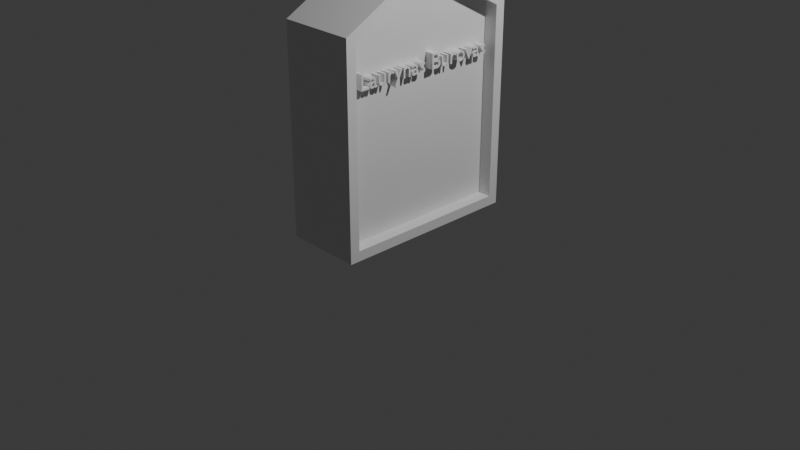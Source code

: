 # Source: Laurynas_Burovas_Kapas.blend  (saved by Blender 4.0.36; exported with 4.5.12 LTS)
import bpy
from mathutils import Matrix  # noqa: F401  (used for matrix-valued properties, if any)

bpy.ops.wm.read_factory_settings(use_empty=True)
scene = bpy.context.scene
scene.name = 'Scene'

# ---- collections
col_collection = bpy.data.collections.new('Collection'); scene.collection.children.link(col_collection)

# ---- materials (node trees are filled in below, after node groups)
mat_material = bpy.data.materials.new('Material')
mat_material.alpha_threshold = 0.0
mat_material.use_transparent_shadow = False
mat_material.roughness = 0.5
mat_material.line_color = (0.0, 0.0, 0.0, 1.0)

# ---- material node trees
mat_material.use_nodes = True; mat_material.node_tree.nodes.clear()
_N = mat_material.node_tree.nodes; _L = mat_material.node_tree.links
n0 = _N.new('ShaderNodeOutputMaterial'); n0.name = 'Material Output'; n0.location = (300, 300)
n1 = _N.new('ShaderNodeBsdfPrincipled'); n1.name = 'Principled BSDF'; n1.location = (10, 300)
n1.inputs[3].default_value = 1.45
_L.new(n1.outputs[0], n0.inputs[0])
n0.is_active_output = True

# ---- world
world_world = bpy.data.worlds.new('World'); scene.world = world_world
world_world.use_nodes = True; world_world.node_tree.nodes.clear()
_N = world_world.node_tree.nodes; _L = world_world.node_tree.links
n0 = _N.new('ShaderNodeOutputWorld'); n0.name = 'World Output'; n0.location = (300, 300)
n1 = _N.new('ShaderNodeBackground'); n1.name = 'Background'; n1.location = (10, 300)
n1.inputs[0].default_value = (0.05088, 0.05088, 0.05088, 1.0)
_L.new(n1.outputs[0], n0.inputs[0])
n0.is_active_output = True
world_world.color = (0.05088, 0.05088, 0.05088)
world_world.use_sun_shadow = False
world_world.sun_shadow_jitter_overblur = 0.0

# ---- cameras
cam_camera = bpy.data.cameras.new('Camera')
cam_camera.clip_end = 100.0
cam_camera.ortho_scale = 7.314

# ---- lights
light_light = bpy.data.lights.new('Light', 'POINT')
light_light.transmission_factor = 0.0
light_light.energy = 1000.0
light_light.shadow_soft_size = 0.1
light_light.shadow_maximum_resolution = 0.006
light_light.use_absolute_resolution = True

# ---- meshes
me_cube = bpy.data.meshes.new('Cube')
me_cube.from_pydata([(1.0, 0.8942, 1.0), (1.0, 0.8942, -0.8942), (1.0, -0.8942, 1.0), (1.0, -0.8942, -0.8942), (-1.0, 0.8929, 1.0), (-1.0, 0.8929, -0.8929), (-1.0, -0.8929, 1.0), (-1.0, -0.8929, -0.8929), (1.0, -0.8942, 1.12), (-1.0, -0.8929, 1.119), (1.0, 0.8942, 1.12), (-1.0, 0.8929, 1.119), (-1.0, 0.0, -0.8929), (1.0, 0.0, -0.8942), (1.0, 0.0, 1.608), (-1.0, 0.0, 1.607), (1.0, 1.0, 1.0), (1.0, 1.0, -1.0), (1.0, -1.0, 1.0), (1.0, -1.0, -1.0), (1.0, 0.0, -1.0), (1.0, 0.0, 1.729), (1.0, -1.0, 1.182), (1.0, 1.0, 1.182), (-1.0, 0.0, -1.0), (-1.0, -1.0, -1.0), (-1.0, -1.0, 1.0), (-1.0, 1.0, 1.0), (-1.0, 1.0, -1.0), (-1.0, 0.0, 1.729), (-1.0, 1.0, 1.182), (-1.0, -1.0, 1.182), (-0.6366, 0.0, -0.8929), (-0.6366, -0.8929, -0.8929), (-0.6366, -0.8929, 1.0), (-0.6366, 0.8929, 1.0), (-0.6366, 0.8929, -0.8929), (-0.6366, 0.0, 1.607), (-0.6366, 0.8929, 1.119), (-0.6366, -0.8929, 1.119), (0.6468, 0.8942, 1.0), (0.6468, 0.8942, -0.8942), (0.6468, -0.8942, 1.0), (0.6468, -0.8942, -0.8942), (0.6468, -1.738e-09, -0.8942), (0.6468, -1.738e-09, 1.608), (0.6468, -0.8942, 1.12), (0.6468, 0.8942, 1.12), (-0.5969, -1.956e-10, -0.8929), (-0.5969, -0.8929, -0.8929), (-0.5969, -0.8929, 1.0), (-0.5969, 0.8929, 1.0), (-0.5969, 0.8929, -0.8929), (-0.5969, -1.956e-10, 1.607), (-0.5969, 0.8929, 1.119), (-0.5969, -0.8929, 1.119), (0.5855, 0.8075, 0.7354), (0.5855, 0.7821, 0.7437), (0.5855, 0.7558, 0.7387), (0.5855, 0.7445, 0.7241), (0.5855, 0.7443, 0.7094), (0.5855, 0.7905, 0.6699), (0.5855, 0.7913, 0.6647), (0.5855, 0.7883, 0.6591), (0.5855, 0.7764, 0.6548), (0.5855, 0.7427, 0.6683), (0.5855, 0.7427, 0.6463), (0.5855, 0.7877, 0.6379), (0.5855, 0.8027, 0.6453), (0.5855, 0.8111, 0.6587), (0.5855, 0.8101, 0.6769), (0.5855, 0.7648, 0.7143), (0.5855, 0.7642, 0.7166), (0.5855, 0.7659, 0.7215), (0.5855, 0.7739, 0.7257), (0.5855, 0.8075, 0.7153), (0.5855, 0.7296, 0.6573), (0.5855, 0.7183, 0.6519), (0.5855, 0.716, 0.653), (0.5855, 0.7099, 0.7292), (0.5855, 0.6877, 0.743), (0.5855, 0.664, 0.7424), (0.5855, 0.6435, 0.7299), (0.5855, 0.6435, 0.7077), (0.5855, 0.6648, 0.7229), (0.5855, 0.6883, 0.7217), (0.5855, 0.6925, 0.717), (0.5855, 0.6946, 0.7011), (0.5855, 0.6641, 0.6899), (0.5855, 0.6446, 0.675), (0.5855, 0.6417, 0.6589), (0.5855, 0.6464, 0.647), (0.5855, 0.6596, 0.6379), (0.5855, 0.676, 0.6381), (0.5855, 0.6944, 0.6475), (0.5855, 0.6972, 0.6415), (0.5855, 0.7008, 0.6387), (0.5855, 0.7144, 0.6373), (0.5855, 0.7296, 0.645), (0.5855, 0.6946, 0.6599), (0.5855, 0.683, 0.6524), (0.5855, 0.6692, 0.6532), (0.5855, 0.665, 0.6568), (0.5855, 0.6624, 0.6687), (0.5855, 0.669, 0.6782), (0.5855, 0.6946, 0.6899), (0.5855, 0.5824, 0.637), (0.5855, 0.5893, 0.637), (0.5855, 0.6346, 0.7418), (0.5855, 0.6129, 0.7418), (0.5855, 0.5858, 0.6786), (0.5855, 0.5581, 0.7418), (0.5855, 0.5359, 0.7418), (0.5855, 0.4567, 0.7421), (0.5855, 0.4327, 0.7287), (0.5855, 0.419, 0.7056), (0.5855, 0.4189, 0.6764), (0.5855, 0.4241, 0.6633), (0.5855, 0.4324, 0.6524), (0.5855, 0.4636, 0.6374), (0.5855, 0.494, 0.6409), (0.5855, 0.5161, 0.6571), (0.5855, 0.5265, 0.6989), (0.5855, 0.5113, 0.7291), (0.5855, 0.4867, 0.7421), (0.5855, 0.4852, 0.723), (0.5855, 0.4992, 0.7126), (0.5855, 0.505, 0.7007), (0.5855, 0.5051, 0.6809), (0.5855, 0.4967, 0.6649), (0.5855, 0.4857, 0.6578), (0.5855, 0.4663, 0.6556), (0.5855, 0.4471, 0.6652), (0.5855, 0.4403, 0.6766), (0.5855, 0.4423, 0.7091), (0.5855, 0.4505, 0.7187), (0.5855, 0.4664, 0.7253), (0.5855, 0.334, 0.7418), (0.5855, 0.334, 0.639), (0.5855, 0.3543, 0.639), (0.5855, 0.3563, 0.7052), (0.5855, 0.364, 0.7179), (0.5855, 0.3759, 0.7241), (0.5855, 0.382, 0.7241), (0.5855, 0.3983, 0.7144), (0.5855, 0.4091, 0.732), (0.5855, 0.3927, 0.7426), (0.5855, 0.3797, 0.7432), (0.5855, 0.3543, 0.7182), (0.5855, 0.3543, 0.7418), (0.5855, 0.3037, 0.639), (0.5855, 0.3037, 0.7418), (0.5855, 0.2834, 0.7418), (0.5855, 0.2834, 0.6683), (0.5855, 0.2678, 0.6556), (0.5855, 0.2525, 0.6546), (0.5855, 0.245, 0.658), (0.5855, 0.2391, 0.6669), (0.5855, 0.2378, 0.7418), (0.5855, 0.2174, 0.7418), (0.5855, 0.22, 0.6605), (0.5855, 0.2307, 0.6444), (0.5855, 0.2581, 0.6374), (0.5855, 0.2834, 0.6521), (0.5855, 0.2834, 0.639), (0.5855, 0.09194, 0.639), (0.5855, 0.1704, 0.6428), (0.5855, 0.1908, 0.6568), (0.5855, 0.1979, 0.6709), (0.5855, 0.1946, 0.6997), (0.5855, 0.1817, 0.7136), (0.5855, 0.1616, 0.7215), (0.5855, 0.1721, 0.7276), (0.5855, 0.1774, 0.7324), (0.5855, 0.1847, 0.7477), (0.5855, 0.1775, 0.7787), (0.5855, 0.159, 0.7917), (0.5855, 0.09194, 0.7952), (0.5855, 0.1144, 0.775), (0.5855, 0.135, 0.775), (0.5855, 0.1512, 0.772), (0.5855, 0.1609, 0.7616), (0.5855, 0.162, 0.7493), (0.5855, 0.1566, 0.7368), (0.5855, 0.1511, 0.7326), (0.5855, 0.1144, 0.7283), (0.5855, 0.1144, 0.7082), (0.5855, 0.1644, 0.7034), (0.5855, 0.1751, 0.6906), (0.5855, 0.1753, 0.678), (0.5855, 0.1691, 0.6672), (0.5855, 0.1542, 0.6602), (0.5855, 0.1144, 0.6592), (0.5855, -0.002853, 0.7354), (0.5855, -0.02825, 0.7437), (0.5855, -0.05459, 0.7387), (0.5855, -0.06589, 0.7241), (0.5855, -0.06602, 0.7094), (0.5855, -0.01983, 0.6699), (0.5855, -0.01902, 0.6647), (0.5855, -0.02097, 0.6603), (0.5855, -0.03399, 0.6548), (0.5855, -0.06765, 0.6683), (0.5855, -0.06765, 0.6463), (0.5855, -0.02266, 0.6379), (0.5855, -0.00769, 0.6453), (0.5855, 0.0007967, 0.6587), (0.5855, -0.0002751, 0.6769), (0.5855, -0.04477, 0.713), (0.5855, -0.04598, 0.7155), (0.5855, -0.04602, 0.718), (0.5855, -0.04355, 0.7225), (0.5855, -0.03821, 0.7253), (0.5855, -0.002853, 0.7153), (0.5855, -0.0807, 0.6573), (0.5855, -0.09027, 0.652), (0.5855, -0.09314, 0.6521), (0.5855, -0.1004, 0.7292), (0.5855, -0.1227, 0.743), (0.5855, -0.1464, 0.7424), (0.5855, -0.1668, 0.7299), (0.5855, -0.1668, 0.7077), (0.5855, -0.1455, 0.7229), (0.5855, -0.124, 0.7228), (0.5855, -0.1204, 0.7204), (0.5855, -0.1169, 0.7148), (0.5855, -0.1157, 0.7011), (0.5855, -0.1607, 0.6812), (0.5855, -0.1657, 0.675), (0.5855, -0.1687, 0.6589), (0.5855, -0.1671, 0.6526), (0.5855, -0.154, 0.639), (0.5855, -0.139, 0.6372), (0.5855, -0.1154, 0.6457), (0.5855, -0.1131, 0.6415), (0.5855, -0.108, 0.6381), (0.5855, -0.09594, 0.6373), (0.5855, -0.0807, 0.645), (0.5855, -0.1157, 0.6599), (0.5855, -0.1336, 0.6514), (0.5855, -0.1376, 0.6519), (0.5855, -0.1453, 0.6568), (0.5855, -0.1478, 0.6618), (0.5855, -0.1479, 0.6687), (0.5855, -0.1413, 0.6782), (0.5855, -0.1157, 0.6899), (0.5855, -0.255, 0.7418), (0.5855, -0.2753, 0.7418), (0.5855, -0.2753, 0.639), (0.5855, -0.255, 0.639), (0.5855, -0.255, 0.7127), (0.5855, -0.2378, 0.7262), (0.5855, -0.2209, 0.7259), (0.5855, -0.2165, 0.7228), (0.5855, -0.2106, 0.7129), (0.5855, -0.2092, 0.639), (0.5855, -0.1888, 0.639), (0.5855, -0.1915, 0.7208), (0.5855, -0.2024, 0.7369), (0.5855, -0.2267, 0.7438), (0.5855, -0.255, 0.7283), (0.5855, -0.2893, 0.7418), (0.5855, -0.3122, 0.7418), (0.5855, -0.3388, 0.6839), (0.5855, -0.3665, 0.7418), (0.5855, -0.3896, 0.7418), (0.5855, -0.3498, 0.661), (0.5855, -0.3848, 0.5864), (0.5855, -0.3621, 0.5864), (0.5855, -0.4645, 0.7418), (0.5855, -0.4645, 0.639), (0.5855, -0.4441, 0.639), (0.5855, -0.4422, 0.7052), (0.5855, -0.4289, 0.722), (0.5855, -0.4179, 0.7243), (0.5855, -0.4001, 0.7144), (0.5855, -0.3894, 0.732), (0.5855, -0.4139, 0.7439), (0.5855, -0.4236, 0.7413), (0.5855, -0.4436, 0.7182), (0.5855, -0.4441, 0.7418), (0.5855, -0.4947, 0.639), (0.5855, -0.4947, 0.7418), (0.5855, -0.5151, 0.7418), (0.5855, -0.5151, 0.6683), (0.5855, -0.5306, 0.6556), (0.5855, -0.546, 0.6546), (0.5855, -0.5534, 0.658), (0.5855, -0.5593, 0.6669), (0.5855, -0.5606, 0.7418), (0.5855, -0.581, 0.7418), (0.5855, -0.5784, 0.6605), (0.5855, -0.5677, 0.6444), (0.5855, -0.5404, 0.6374), (0.5855, -0.5151, 0.6521), (0.5855, -0.5151, 0.639), (0.5855, -0.5984, 0.6573), (0.5855, -0.6098, 0.6519), (0.5855, -0.6128, 0.6546), (0.5855, -0.6181, 0.7292), (0.5855, -0.6404, 0.743), (0.5855, -0.6641, 0.7424), (0.5855, -0.6845, 0.7299), (0.5855, -0.6845, 0.7077), (0.5855, -0.6632, 0.7229), (0.5855, -0.6417, 0.7228), (0.5855, -0.6381, 0.7204), (0.5855, -0.6346, 0.7148), (0.5855, -0.6335, 0.7011), (0.5855, -0.6752, 0.6838), (0.5855, -0.6851, 0.6712), (0.5855, -0.6858, 0.6557), (0.5855, -0.6796, 0.6446), (0.5855, -0.6685, 0.6379), (0.5855, -0.652, 0.6381), (0.5855, -0.6337, 0.6475), (0.5855, -0.6298, 0.6404), (0.5855, -0.6241, 0.6376), (0.5855, -0.6136, 0.6373), (0.5855, -0.5984, 0.645), (0.5855, -0.6335, 0.6599), (0.5855, -0.6451, 0.6524), (0.5855, -0.6553, 0.6519), (0.5855, -0.6604, 0.6542), (0.5855, -0.664, 0.6583), (0.5855, -0.666, 0.6658), (0.5855, -0.6648, 0.6714), (0.5855, -0.6496, 0.6837), (0.5855, -0.6335, 0.6899), (0.5855, -0.7653, 0.7952), (0.5855, -0.7878, 0.7952), (0.5855, -0.7878, 0.639), (0.5855, -0.6948, 0.639), (0.5855, -0.6948, 0.6592), (0.5855, -0.7653, 0.6592), (0.6468, 0.7296, 0.645), (0.6468, 0.7296, 0.6477), (0.6468, 0.7427, 0.6463), (0.6468, 0.7427, 0.6683), (0.6468, 0.7642, 0.7166), (0.6468, 0.7739, 0.7257), (0.6468, 0.7648, 0.7143), (0.6468, 0.7659, 0.7215), (0.6468, 0.7764, 0.6548), (0.6468, 0.7913, 0.6647), (0.6468, 0.7877, 0.6379), (0.6468, 0.7883, 0.6591), (0.6468, 0.7905, 0.6699), (0.6468, 0.8111, 0.6587), (0.6468, 0.8101, 0.6769), (0.6468, 0.8027, 0.6453), (0.6468, 0.8075, 0.7153), (0.6468, 0.8075, 0.7354), (0.6468, 0.7821, 0.7437), (0.6468, -0.7878, 0.639), (0.6468, -0.7653, 0.6592), (0.6468, 0.0007967, 0.6587), (0.6468, 0.09194, 0.639), (0.6468, 0.1144, 0.7082), (0.6468, 0.1144, 0.7283), (0.6468, 0.1144, 0.6592), (0.6468, 0.09194, 0.7952), (0.6468, 0.135, 0.775), (0.6468, 0.1566, 0.7368), (0.6468, 0.1511, 0.7326), (0.6468, 0.1512, 0.772), (0.6468, 0.159, 0.7917), (0.6468, 0.1144, 0.775), (0.6468, 0.1704, 0.6428), (0.6468, 0.1691, 0.6672), (0.6468, 0.1817, 0.7136), (0.6468, 0.1774, 0.7324), (0.6468, 0.1979, 0.6709), (0.6468, 0.1753, 0.678), (0.6468, 0.1946, 0.6997), (0.6468, 0.1751, 0.6906), (0.6468, 0.1908, 0.6568), (0.6468, 0.1644, 0.7034), (0.6468, 0.1616, 0.7215), (0.6468, 0.1721, 0.7276), (0.6468, 0.1847, 0.7477), (0.6468, 0.162, 0.7493), (0.6468, 0.1609, 0.7616), (0.6468, 0.1775, 0.7787), (0.6468, 0.1542, 0.6602), (0.6468, 0.2174, 0.7418), (0.6468, 0.245, 0.658), (0.6468, 0.2581, 0.6374), (0.6468, 0.2525, 0.6546), (0.6468, 0.2307, 0.6444), (0.6468, 0.2391, 0.6669), (0.6468, 0.22, 0.6605), (0.6468, 0.2378, 0.7418), (0.6468, 0.2678, 0.6556), (0.6468, 0.2834, 0.639), (0.6468, 0.2834, 0.6521), (0.6468, 0.2834, 0.6683), (0.6468, 0.2834, 0.7418), (0.6468, 0.3037, 0.639), (0.6468, 0.334, 0.639), (0.6468, 0.3037, 0.7418), (0.6468, 0.3543, 0.7182), (0.6468, 0.334, 0.7418), (0.6468, 0.3759, 0.7241), (0.6468, 0.364, 0.7179), (0.6468, 0.3543, 0.639), (0.6468, 0.3563, 0.7052), (0.6468, 0.3543, 0.7418), (0.6468, 0.382, 0.7241), (0.6468, 0.3983, 0.7144), (0.6468, 0.4007, 0.7182), (0.6468, 0.3927, 0.7426), (0.6468, 0.3797, 0.7432), (0.6468, 0.4189, 0.6764), (0.6468, 0.419, 0.7056), (0.6468, 0.4091, 0.732), (0.6468, 0.4241, 0.6633), (0.6468, 0.4471, 0.6652), (0.6468, 0.4505, 0.7187), (0.6468, 0.4324, 0.6524), (0.6468, 0.4403, 0.6766), (0.6468, 0.4423, 0.7091), (0.6468, 0.4327, 0.7287), (0.6468, 0.4663, 0.6556), (0.6468, 0.4636, 0.6374), (0.6468, 0.4852, 0.723), (0.6468, 0.4664, 0.7253), (0.6468, 0.4967, 0.6649), (0.6468, 0.4857, 0.6578), (0.6468, 0.494, 0.6409), (0.6468, 0.4867, 0.7421), (0.6468, 0.4567, 0.7421), (0.6468, 0.5051, 0.6809), (0.6468, 0.505, 0.7007), (0.6468, 0.5581, 0.7418), (0.6468, 0.5461, 0.7189), (0.6468, 0.5359, 0.7418), (0.6468, 0.5232, 0.7055), (0.6468, 0.5265, 0.6989), (0.6468, 0.5113, 0.7291), (0.6468, 0.5893, 0.637), (0.6468, 0.5824, 0.637), (0.6468, 0.5858, 0.6786), (0.6468, 0.6346, 0.7418), (0.6468, 0.6417, 0.6589), (0.6468, 0.6129, 0.7418), (0.6468, 0.5161, 0.6571), (0.6468, 0.4992, 0.7126), (0.6468, 0.6624, 0.6687), (0.6468, 0.6596, 0.6379), (0.6468, 0.665, 0.6568), (0.6468, 0.6464, 0.647), (0.6468, 0.6446, 0.675), (0.6468, 0.6641, 0.6899), (0.6468, 0.6648, 0.7229), (0.6468, 0.664, 0.7424), (0.6468, 0.676, 0.6381), (0.6468, 0.6692, 0.6532), (0.6468, 0.669, 0.6782), (0.6468, 0.6877, 0.743), (0.6468, 0.6883, 0.7217), (0.6468, 0.683, 0.6524), (0.6468, 0.7008, 0.6387), (0.6468, 0.6972, 0.6415), (0.6468, 0.6946, 0.6599), (0.6468, 0.6946, 0.6899), (0.6468, 0.6946, 0.7011), (0.6468, 0.7099, 0.7292), (0.6468, 0.7183, 0.6519), (0.6468, 0.716, 0.653), (0.6468, 0.7296, 0.6573), (0.6468, 0.7445, 0.7241), (0.6468, 0.7443, 0.7094), (0.6468, 0.7558, 0.7387), (0.6468, 0.7144, 0.6373), (0.6468, 0.6944, 0.6475), (0.6468, 0.6925, 0.717), (0.6468, 0.6435, 0.7077), (0.6468, 0.6435, 0.7299), (0.6468, -0.7878, 0.7952), (0.6468, -0.7653, 0.7952), (0.6468, -0.6948, 0.6592), (0.6468, -0.6858, 0.6557), (0.6468, -0.6851, 0.6712), (0.6468, -0.6845, 0.7077), (0.6468, -0.6948, 0.639), (0.6468, -0.666, 0.6658), (0.6468, -0.6648, 0.6714), (0.6468, -0.6796, 0.6446), (0.6468, -0.664, 0.6583), (0.6468, -0.6752, 0.6838), (0.6468, -0.6845, 0.7299), (0.6468, -0.6632, 0.7229), (0.6468, -0.6641, 0.7424), (0.6468, -0.6685, 0.6379), (0.6468, -0.6604, 0.6542), (0.6468, -0.6553, 0.6519), (0.6468, -0.652, 0.6381), (0.6468, -0.6381, 0.7204), (0.6468, -0.6417, 0.7228), (0.6468, -0.6404, 0.743), (0.6468, -0.6451, 0.6524), (0.6468, -0.6496, 0.6837), (0.6468, -0.6337, 0.6475), (0.6468, -0.6335, 0.6599), (0.6468, -0.6241, 0.6376), (0.6468, -0.6128, 0.6546), (0.6468, -0.6298, 0.6404), (0.6468, -0.6335, 0.6899), (0.6468, -0.6335, 0.7011), (0.6468, -0.6181, 0.7292), (0.6468, -0.6346, 0.7148), (0.6468, -0.6098, 0.6519), (0.6468, -0.5984, 0.645), (0.6468, -0.5984, 0.6573), (0.6468, -0.5677, 0.6444), (0.6468, -0.5593, 0.6669), (0.6468, -0.5784, 0.6605), (0.6468, -0.5606, 0.7418), (0.6468, -0.581, 0.7418), (0.6468, -0.5306, 0.6556), (0.6468, -0.5151, 0.639), (0.6468, -0.5404, 0.6374), (0.6468, -0.546, 0.6546), (0.6468, -0.4947, 0.639), (0.6468, -0.5151, 0.6521), (0.6468, -0.5151, 0.6683), (0.6468, -0.5151, 0.7418), (0.6468, -0.5534, 0.658), (0.6468, -0.4645, 0.7418), (0.6468, -0.4947, 0.7418), (0.6468, -0.4441, 0.7418), (0.6468, -0.4422, 0.7052), (0.6468, -0.4436, 0.7182), (0.6468, -0.4289, 0.722), (0.6468, -0.4179, 0.7243), (0.6468, -0.4236, 0.7413), (0.6468, -0.4441, 0.639), (0.6468, -0.4645, 0.639), (0.6468, -0.3947, 0.7346), (0.6468, -0.3894, 0.732), (0.6468, -0.3896, 0.7418), (0.6468, -0.4001, 0.7144), (0.6468, -0.4139, 0.7439), (0.6468, -0.3665, 0.7418), (0.6468, -0.3498, 0.661), (0.6468, -0.3621, 0.5864), (0.6468, -0.3848, 0.5864), (0.6468, -0.6136, 0.6373), (0.6468, -0.3122, 0.7418), (0.6468, -0.2753, 0.7418), (0.6468, -0.2893, 0.7418), (0.6468, -0.255, 0.639), (0.6468, -0.255, 0.7283), (0.6468, -0.255, 0.7127), (0.6468, -0.255, 0.7418), (0.6468, -0.2753, 0.639), (0.6468, -0.2378, 0.7262), (0.6468, -0.2165, 0.7228), (0.6468, -0.2106, 0.7129), (0.6468, -0.2209, 0.7259), (0.6468, -0.2267, 0.7438), (0.6468, -0.1888, 0.639), (0.6468, -0.1894, 0.6569), (0.6468, -0.2092, 0.639), (0.6468, -0.1915, 0.7208), (0.6468, -0.2024, 0.7369), (0.6468, -0.1671, 0.6526), (0.6468, -0.1478, 0.6618), (0.6468, -0.1687, 0.6589), (0.6468, -0.1479, 0.6687), (0.6468, -0.1657, 0.675), (0.6468, -0.1668, 0.7077), (0.6468, -0.1607, 0.6812), (0.6468, -0.1453, 0.6568), (0.6468, -0.1464, 0.7424), (0.6468, -0.1455, 0.7229), (0.6468, -0.1376, 0.6519), (0.6468, -0.124, 0.7228), (0.6468, -0.1336, 0.6514), (0.6468, -0.139, 0.6372), (0.6468, -0.1413, 0.6782), (0.6468, -0.154, 0.639), (0.6468, -0.1668, 0.7299), (0.6468, -0.1157, 0.6599), (0.6468, -0.1169, 0.7148), (0.6468, -0.108, 0.6381), (0.6468, -0.1131, 0.6415), (0.6468, -0.1154, 0.6457), (0.6468, -0.1157, 0.7011), (0.6468, -0.1004, 0.7292), (0.6468, -0.1204, 0.7204), (0.6468, -0.09314, 0.6521), (0.6468, -0.09594, 0.6373), (0.6468, -0.0807, 0.645), (0.6468, -0.0807, 0.6477), (0.6468, -0.09027, 0.652), (0.6468, -0.0807, 0.6573), (0.6468, -0.06765, 0.6463), (0.6468, -0.06765, 0.6683), (0.6468, -0.06602, 0.7094), (0.6468, -0.1157, 0.6899), (0.6468, -0.06589, 0.7241), (0.6468, -0.04477, 0.713), (0.6468, -0.04598, 0.7155), (0.6468, -0.04602, 0.718), (0.6468, -0.03399, 0.6548), (0.6468, -0.03821, 0.7253), (0.6468, -0.02825, 0.7437), (0.6468, -0.04355, 0.7225), (0.6468, -0.05459, 0.7387), (0.6468, -0.00769, 0.6453), (0.6468, -0.02097, 0.6603), (0.6468, -0.01902, 0.6647), (0.6468, -0.002853, 0.7153), (0.6468, -0.0002751, 0.6769), (0.6468, -0.002853, 0.7354), (0.6468, -0.01983, 0.6699), (0.6468, -0.02266, 0.6379), (0.6468, -0.1227, 0.743), (0.6468, -0.3388, 0.6839)], [], [(2, 3, 43, 42), (19, 18, 26, 25), (24, 20, 19, 25), (28, 27, 16, 17), (21, 29, 31, 22), (16, 27, 30, 23), (26, 18, 22, 31), (9, 15, 37, 39), (23, 30, 29, 21), (28, 17, 20, 24), (0, 1, 17, 16), (3, 2, 18, 19), (1, 13, 20, 17), (8, 14, 21, 22), (10, 0, 16, 23), (2, 8, 22, 18), (13, 3, 19, 20), (14, 10, 23, 21), (7, 12, 24, 25), (6, 7, 25, 26), (5, 4, 27, 28), (11, 15, 29, 30), (4, 11, 30, 27), (9, 6, 26, 31), (12, 5, 28, 24), (15, 9, 31, 29), (35, 36, 52, 51), (6, 9, 39, 34), (15, 11, 38, 37), (7, 6, 34, 33), (5, 12, 32, 36), (11, 4, 35, 38), (4, 5, 36, 35), (12, 7, 33, 32), (342, 339, 341, 349, 348, 350, 345, 337, 336, 335, 474, 462, 463, 475, 456, 449, 451, 444, 452, 453, 466, 476, 460, 454, 477, 478, 443, 440, 441, 435, 437, 438, 446, 429, 424, 419, 416, 413, 414, 410, 409, 408, 403, 404, 406, 405, 399, 398, 394, 395, 387, 389, 391, 372, 376, 368, 357, 356, 611, 618, 598, 595, 594, 593, 586, 587, 588, 580, 582, 567, 569, 563, 562, 564, 559, 558, 560, 557, 554, 552, 556, 550, 551, 546, 547, 545, 541, 539, 540, 542, 535, 534, 532, 537, 538, 524, 521, 525, 522, 515, 517, 514, 513, 548, 505, 507, 503, 497, 494, 488, 482, 481, 485, 354, 479, 42, 43, 44, 41, 40, 352, 351, 340), (364, 363, 381, 382, 365, 362, 367, 359), (375, 377, 358, 360, 384, 369, 373), (418, 421, 420, 417, 423, 428, 427, 432, 433, 447, 425, 426), (457, 461, 464, 465, 458, 448, 450), (487, 486, 489, 495, 496, 501, 504, 508, 502), (570, 568, 574, 577, 579, 584, 601, 581), (604, 603, 615, 356, 357, 361, 366, 383, 380, 371, 379, 378, 370, 374, 372, 391, 385, 392, 390, 386, 388, 393, 396, 397, 400, 398, 399, 402, 407, 401, 412, 411, 415, 410, 414, 422, 431, 430, 439, 437, 435, 436, 434, 442, 445, 443, 478, 455, 459, 467, 469, 468, 470, 336, 337, 338, 343, 346, 344, 347, 472, 471, 473, 353, 352, 40, 47, 45, 46, 42, 479, 480, 355, 481, 482, 483, 490, 509, 511, 498, 499, 492, 484, 491, 493, 500, 510, 506, 512, 514, 517, 519, 518, 516, 528, 523, 520, 526, 527, 530, 524, 538, 529, 531, 533, 536, 543, 539, 541, 544, 620, 549, 551, 550, 555, 553, 561, 566, 565, 563, 569, 571, 573, 589, 585, 591, 578, 576, 572, 583, 575, 619, 590, 592, 596, 597, 595, 598, 599, 606, 612, 613, 617, 600, 602, 610, 608, 616, 614, 607, 609, 605), (3, 13, 44, 43), (0, 10, 47, 40), (13, 1, 41, 44), (1, 0, 40, 41), (10, 14, 45, 47), (8, 2, 42, 46), (14, 8, 46, 45), (53, 54, 51, 52, 48, 49, 50, 55), (32, 33, 49, 48), (39, 37, 53, 55), (34, 39, 55, 50), (37, 38, 54, 53), (33, 34, 50, 49), (36, 32, 48, 52), (38, 35, 51, 54), (56, 57, 58, 59, 60, 61, 62, 63, 64, 65, 66, 67, 68, 69, 70, 71, 72, 73, 74, 75), (132, 133, 116, 117), (88, 89, 90, 102, 103, 104, 105), (107, 108, 109, 110, 111, 112, 106), (117, 118, 119, 120, 121, 122, 123, 124, 113, 114, 115, 116, 133, 134, 135, 136, 125, 126, 127, 128, 129, 130, 131, 132), (194, 195, 196, 197, 198, 199, 200, 201, 202, 203, 204, 205, 206, 207, 208, 209, 210, 211, 212, 213, 193), (151, 152, 153, 154, 155, 156, 157, 158, 159, 160, 161, 162, 163, 164, 150), (167, 168, 169, 170, 171, 172, 186, 187, 188, 189, 190, 191), (334, 329, 330, 331, 332, 333), (269, 270, 271, 272, 273, 274, 275, 276, 277, 278, 279, 280), (185, 178, 179, 175, 176, 177, 165, 166, 167, 191, 192, 186, 172, 173, 184), (261, 262, 263, 264, 265, 266, 267, 268), (137, 138, 139, 140, 141, 142, 143, 144, 145, 146, 147, 148, 149), (281, 282, 283, 284, 285, 286, 287, 288, 289, 290, 291, 292, 293, 294, 295), (247, 248, 249, 250, 251, 252, 253, 254, 255, 256, 257, 258, 259, 260, 246), (230, 240, 241, 242, 229), (309, 310, 311, 323, 324, 325, 326, 327), (174, 175, 179, 180, 181, 182, 183, 184, 173), (90, 91, 92, 93, 94, 95, 96, 97, 98, 76, 77, 78, 79, 80, 81, 82, 83, 84, 85, 86, 87, 88, 105, 99, 100, 101, 102), (231, 232, 233, 234, 235, 236, 237, 214, 215, 216, 217, 218, 219, 220, 221, 222, 223, 224, 225, 226, 227, 228, 229, 242, 243, 244, 245, 238, 239, 240, 230), (311, 312, 313, 314, 315, 316, 317, 318, 319, 296, 297, 298, 299, 300, 301, 302, 303, 304, 305, 306, 307, 308, 309, 327, 328, 320, 321, 322, 323), (352, 56, 75, 351), (434, 111, 110, 442), (407, 149, 148, 401), (394, 164, 163, 395), (598, 203, 202, 599), (550, 247, 246, 555), (555, 246, 260, 553), (530, 282, 281, 524), (524, 281, 295, 521), (514, 296, 319, 513), (485, 332, 331, 354), (436, 112, 111, 434), (426, 136, 135, 418), (447, 126, 125, 425), (446, 121, 120, 429), (424, 119, 118, 419), (390, 157, 156, 386), (364, 184, 183, 363), (358, 186, 192, 360), (376, 167, 166, 368), (602, 196, 195, 610), (556, 248, 247, 550), (563, 565, 257, 256, 562), (549, 262, 261, 551), (551, 261, 268, 546), (538, 270, 269, 529), (529, 269, 280, 531), (527, 283, 282, 530), (484, 303, 302, 491), (504, 320, 328, 508), (482, 311, 310, 483), (494, 313, 312, 488), (481, 333, 332, 485), (348, 69, 68, 350), (345, 67, 66, 337), (467, 79, 78, 469), (452, 89, 88, 453), (451, 91, 90, 444), (421, 134, 133, 420), (416, 117, 116, 413), (400, 151, 150, 398), (391, 160, 159, 385), (398, 150, 164, 394), (357, 165, 177, 361), (365, 180, 179, 362), (374, 169, 168, 372), (360, 192, 191, 384), (611, 205, 204, 618), (595, 597, 214, 237, 594), (582, 231, 230, 567), (560, 252, 251, 557), (552, 249, 248, 556), (620, 263, 262, 549), (537, 271, 270, 538), (526, 284, 283, 527), (487, 326, 325, 486), (334, 333, 481, 355), (458, 104, 103, 448), (420, 133, 132, 417), (423, 131, 130, 428), (399, 138, 137, 402), (402, 137, 149, 407), (397, 152, 151, 400), (381, 182, 181, 382), (369, 190, 189, 373), (572, 221, 220, 583), (576, 222, 221, 572), (578, 223, 222, 576), (584, 238, 245, 601), (561, 259, 258, 566), (557, 251, 250, 554), (554, 250, 249, 552), (544, 264, 263, 620), (518, 289, 288, 516), (528, 287, 286, 523), (522, 293, 292, 515), (337, 66, 65, 338), (453, 88, 87, 466), (474, 97, 96, 462), (441, 106, 112, 436, 435), (440, 107, 106, 441), (431, 113, 124, 430), (437, 439, 123, 122, 438), (414, 115, 114, 422), (433, 127, 126, 447), (427, 129, 128, 432), (419, 118, 117, 416), (404, 141, 140, 406), (405, 139, 138, 399), (396, 153, 152, 397), (393, 154, 153, 396), (361, 177, 176, 366), (383, 175, 174, 380), (372, 168, 167, 376), (610, 195, 194, 608), (616, 193, 213, 614), (600, 197, 196, 602), (619, 218, 217, 590), (589, 226, 225, 585), (567, 230, 229, 569), (594, 237, 236, 593), (558, 253, 252, 560), (564, 255, 254, 559), (541, 265, 264, 544), (536, 278, 277, 543), (540, 276, 275, 542), (533, 279, 278, 536), (534, 273, 272, 532), (519, 290, 289, 518), (515, 292, 291, 517), (510, 299, 298, 506), (508, 328, 327, 502), (471, 59, 58, 473), (465, 105, 104, 458), (456, 93, 92, 449), (443, 108, 107, 440), (425, 125, 136, 426), (418, 135, 134, 421), (429, 120, 119, 424), (409, 144, 143, 408), (392, 158, 157, 390), (386, 156, 155, 388), (387, 162, 161, 389), (380, 174, 173, 371), (368, 166, 165, 357), (608, 194, 193, 616), (566, 258, 257, 565), (562, 256, 255, 564), (545, 266, 265, 541), (525, 294, 293, 522), (483, 310, 309, 490), (488, 312, 311, 482), (341, 71, 70, 349), (350, 68, 67, 345), (455, 81, 80, 459), (478, 82, 81, 455), (444, 90, 89, 452), (470, 76, 98, 335, 336), (461, 100, 99, 464), (445, 109, 108, 443), (411, 146, 145, 415), (410, 415, 145, 144, 409), (385, 159, 158, 392), (389, 161, 160, 391), (362, 179, 178, 367), (367, 178, 185, 359), (370, 170, 169, 374), (377, 187, 186, 358), (617, 198, 197, 600), (356, 206, 205, 611), (618, 204, 203, 598), (590, 217, 216, 592), (601, 245, 244, 581), (571, 228, 227, 573), (579, 239, 238, 584), (547, 267, 266, 545), (532, 272, 271, 537), (521, 295, 294, 525), (548, 318, 317, 505), (479, 330, 329, 480), (480, 329, 334, 355), (353, 57, 56, 352), (58, 57, 353, 473), (351, 75, 74, 340), (472, 60, 59, 471), (347, 61, 60, 472), (349, 70, 69, 348), (338, 65, 64, 343), (459, 80, 79, 467), (477, 83, 82, 478), (454, 84, 83, 477), (466, 87, 86, 476), (464, 99, 105, 465), (475, 94, 93, 456), (449, 92, 91, 451), (335, 98, 97, 474), (442, 110, 109, 445), (430, 124, 123, 439), (422, 114, 113, 431), (438, 122, 121, 446), (413, 116, 115, 414), (432, 128, 127, 433), (417, 132, 131, 423), (428, 130, 129, 427), (412, 147, 146, 411), (403, 142, 141, 404), (406, 140, 139, 405), (395, 163, 162, 387), (366, 176, 175, 383), (382, 181, 180, 365), (363, 183, 182, 381), (371, 173, 172, 379), (359, 185, 184, 364), (378, 171, 170, 370), (375, 188, 187, 377), (373, 189, 188, 375), (384, 191, 190, 369), (614, 213, 212, 607), (603, 208, 207, 615), (599, 202, 201, 606), (615, 207, 206, 356), (575, 219, 218, 619), (583, 220, 219, 575), (573, 227, 226, 589), (581, 244, 243, 570), (569, 229, 228, 571), (580, 232, 231, 582), (593, 236, 235, 586), (559, 254, 253, 558), (546, 268, 267, 547), (543, 277, 276, 540, 539), (517, 291, 290, 519), (516, 288, 287, 528), (520, 285, 284, 526), (493, 301, 300, 500), (500, 300, 299, 510), (491, 302, 301, 493), (492, 304, 303, 484), (499, 305, 304, 492), (509, 308, 307, 511), (490, 309, 308, 509), (502, 327, 326, 487), (501, 321, 320, 504), (503, 315, 314, 497), (497, 314, 313, 494), (513, 319, 318, 548), (354, 331, 330, 479), (450, 102, 101, 457), (577, 240, 239, 579), (495, 323, 322, 496), (506, 298, 297, 512), (605, 210, 209, 604), (570, 243, 242, 568), (596, 215, 214, 597), (588, 233, 232, 580), (512, 297, 296, 514), (476, 86, 85, 460), (408, 143, 142, 403), (612, 200, 199, 613), (339, 72, 71, 341), (344, 62, 61, 347), (462, 96, 95, 463), (542, 275, 274, 535), (498, 306, 305, 499), (489, 324, 323, 495), (507, 316, 315, 503), (343, 64, 63, 346), (609, 211, 210, 605), (574, 241, 240, 577), (592, 216, 215, 596), (587, 234, 233, 588), (511, 307, 306, 498), (340, 74, 73, 342), (342, 73, 72, 339), (388, 155, 154, 393), (379, 172, 171, 378), (591, 224, 223, 578), (486, 325, 324, 489), (505, 317, 316, 507), (457, 101, 100, 461), (463, 95, 94, 475), (401, 148, 147, 412), (586, 235, 234, 587), (553, 260, 259, 561), (531, 280, 279, 533), (523, 286, 285, 520), (496, 322, 321, 501), (346, 63, 62, 344), (460, 85, 84, 454), (448, 103, 102, 450), (469, 78, 77, 468), (468, 77, 76, 470), (607, 212, 211, 609), (604, 209, 208, 603), (613, 199, 198, 617), (606, 201, 200, 612), (585, 225, 224, 591), (568, 242, 241, 574), (535, 274, 273, 534)])
_uv = me_cube.uv_layers.new(name='UVMap')
_uv.uv.foreach_set('vector', [0.9274, 0.01651, 0.9274, 0.2781, 0.8786, 0.2781, 0.8786, 0.01651, 0.4942, 0.6788, 0.4942, 0.4025, 0.7708, 0.4025, 0.7708, 0.6788, 0.6325, 0.9553, 0.6325, 0.6788, 0.7708, 0.6788, 0.7708, 0.9553, 0.5531, 0.3014, 0.5531, 0.02517, 0.8297, 0.02517, 0.8297, 0.3014, 0.1334, 1.0, 0.1334, 0.7234, 0.2761, 0.7234, 0.2761, 1.0, 0.8297, 0.02517, 0.5531, 0.02517, 0.5531, 0.0, 0.8297, 0.0, 0.7708, 0.4025, 0.4942, 0.4025, 0.4942, 0.3774, 0.7708, 0.3774, 0.7708, 0.9257, 0.7708, 0.801, 0.821, 0.801, 0.821, 0.9257, 1.074e-08, 1.0, -1.348e-09, 0.7234, 0.1334, 0.7234, 0.1334, 1.0, 0.4942, 0.9553, 0.4942, 0.6788, 0.6325, 0.6788, 0.6325, 0.9553, 0.01463, 0.1008, 0.01463, 0.3627, 0.0, 0.3774, 0.0, 0.1008, 0.2619, 0.3627, 0.2619, 0.1008, 0.2766, 0.1008, 0.2766, 0.3774, 0.01463, 0.3627, 0.1383, 0.3627, 0.1383, 0.3774, 0.0, 0.3774, 0.2619, 0.08427, 0.1383, 0.01667, 0.1383, 0.0, 0.2766, 0.07559, 0.01463, 0.08427, 0.01463, 0.1008, 0.0, 0.1008, 0.0, 0.07559, 0.2619, 0.1008, 0.2619, 0.08427, 0.2766, 0.07559, 0.2766, 0.1008, 0.1383, 0.3627, 0.2619, 0.3627, 0.2766, 0.3774, 0.1383, 0.3774, 0.1383, 0.01667, 0.01463, 0.08427, 0.0, 0.07559, 0.1383, 0.0, 0.2914, 0.3626, 0.4149, 0.3626, 0.4149, 0.3774, 0.2766, 0.3774, 0.2914, 0.1008, 0.2914, 0.3626, 0.2766, 0.3774, 0.2766, 0.1008, 0.5383, 0.3626, 0.5383, 0.1008, 0.5531, 0.1008, 0.5531, 0.3774, 0.5383, 0.08438, 0.4149, 0.01688, 0.4149, 0.0, 0.5531, 0.07559, 0.5383, 0.1008, 0.5383, 0.08438, 0.5531, 0.07559, 0.5531, 0.1008, 0.2914, 0.08438, 0.2914, 0.1008, 0.2766, 0.1008, 0.2766, 0.07559, 0.4149, 0.3626, 0.5383, 0.3626, 0.5531, 0.3774, 0.4149, 0.3774, 0.4149, 0.01688, 0.2914, 0.08438, 0.2766, 0.07559, 0.4149, 0.0, 0.7763, 0.3938, 0.7763, 0.6552, 0.7708, 0.6552, 0.7708, 0.3938, 0.8266, 0.3938, 0.8266, 0.3774, 0.8768, 0.3774, 0.8768, 0.3938, 0.7708, 0.801, 0.7708, 0.6788, 0.821, 0.6788, 0.821, 0.801, 0.8266, 0.6552, 0.8266, 0.3938, 0.8768, 0.3938, 0.8768, 0.6552, 0.938, 0.3774, 0.938, 0.5006, 0.8878, 0.5006, 0.8878, 0.3774, 0.8266, 0.3774, 0.8266, 0.3938, 0.7763, 0.3938, 0.7763, 0.3774, 0.8266, 0.3938, 0.8266, 0.6552, 0.7763, 0.6552, 0.7763, 0.3938, 0.938, 0.5006, 0.938, 0.6238, 0.8878, 0.6238, 0.8878, 0.5006, 0.01774, 0.5, 0.01798, 0.5007, 0.01789, 0.501, 0.01163, 0.5062, 0.01149, 0.5087, 0.01266, 0.5105, 0.01473, 0.5116, 0.02095, 0.5104, 0.02276, 0.5102, 0.02276, 0.5106, 0.02486, 0.5116, 0.02674, 0.5115, 0.02724, 0.5111, 0.02763, 0.5102, 0.03017, 0.5115, 0.03245, 0.5116, 0.03427, 0.5103, 0.03492, 0.5087, 0.03451, 0.5064, 0.03182, 0.5044, 0.0276, 0.5028, 0.02789, 0.5006, 0.02847, 0.5, 0.03172, 0.4998, 0.03466, 0.5019, 0.03466, 0.4988, 0.0359, 0.4972, 0.04217, 0.5117, 0.04312, 0.5117, 0.04814, 0.5004, 0.05131, 0.5022, 0.05085, 0.5031, 0.05229, 0.5089, 0.05535, 0.5111, 0.05954, 0.5116, 0.06386, 0.5096, 0.065, 0.5081, 0.06573, 0.5062, 0.06572, 0.5022, 0.06825, 0.5005, 0.06857, 0.501, 0.07084, 0.4996, 0.07168, 0.4996, 0.07332, 0.5005, 0.07439, 0.5023, 0.07465, 0.5114, 0.07747, 0.5114, 0.08165, 0.5114, 0.08447, 0.5114, 0.08447, 0.5096, 0.08797, 0.5116, 0.09175, 0.5107, 0.09323, 0.5084, 0.09629, 0.507, 0.09726, 0.5089, 0.1001, 0.5109, 0.1109, 0.5114, 0.1235, 0.5087, 0.1247, 0.5105, 0.1268, 0.5116, 0.133, 0.5104, 0.1348, 0.5102, 0.1348, 0.5106, 0.1369, 0.5116, 0.1386, 0.5115, 0.1393, 0.5111, 0.1396, 0.5105, 0.1429, 0.5117, 0.1449, 0.5114, 0.1468, 0.5095, 0.147, 0.5087, 0.1498, 0.5089, 0.1498, 0.5114, 0.1526, 0.5114, 0.1528, 0.5012, 0.1536, 0.4998, 0.1542, 0.4994, 0.1565, 0.4994, 0.1589, 0.5012, 0.1589, 0.5114, 0.1617, 0.5114, 0.1617, 0.4972, 0.1637, 0.4972, 0.1737, 0.5187, 0.1769, 0.5187, 0.172, 0.5084, 0.1775, 0.4972, 0.1782, 0.4982, 0.1775, 0.4986, 0.179, 0.501, 0.1814, 0.4996, 0.183, 0.4999, 0.1848, 0.5023, 0.1851, 0.5114, 0.1879, 0.5114, 0.1921, 0.5114, 0.1949, 0.5114, 0.1949, 0.5096, 0.1984, 0.5116, 0.2022, 0.5107, 0.2036, 0.5084, 0.2064, 0.5089, 0.2064, 0.5106, 0.2085, 0.5116, 0.21, 0.5116, 0.2107, 0.5112, 0.2113, 0.5102, 0.2138, 0.5115, 0.2161, 0.5116, 0.2176, 0.5106, 0.2185, 0.5091, 0.2197, 0.5086, 0.2197, 0.5114, 0.2326, 0.5114, 0.2326, 0.4898, 0.2473, 0.4615, 0.2473, 0.7234, 0.1237, 0.7234, 0.0, 0.7234, 0.0, 0.4615, 0.01199, 0.4981, 0.01199, 0.5009, 0.01664, 0.4994, 0.5769, 0.3178, 0.5774, 0.3171, 0.5792, 0.3163, 0.5809, 0.3165, 0.5823, 0.3178, 0.5827, 0.32, 0.5827, 0.3229, 0.5763, 0.3229, 0.7008, 0.3592, 0.7025, 0.3607, 0.7032, 0.3676, 0.6964, 0.3676, 0.6965, 0.3621, 0.6975, 0.36, 0.699, 0.3592, 0.667, 0.3134, 0.668, 0.3148, 0.668, 0.3193, 0.667, 0.3208, 0.6643, 0.322, 0.6616, 0.3216, 0.6602, 0.3205, 0.6591, 0.3182, 0.6593, 0.3155, 0.6602, 0.3139, 0.6622, 0.3125, 0.6648, 0.3124, 0.5838, 0.3431, 0.5829, 0.3414, 0.5832, 0.3395, 0.587, 0.3378, 0.587, 0.3417, 0.5862, 0.3431, 0.5845, 0.3434, 0.59, 0.3213, 0.5893, 0.3217, 0.5882, 0.3218, 0.5875, 0.3215, 0.587, 0.321, 0.5865, 0.3197, 0.5869, 0.3178, 0.5908, 0.3163, 0.5908, 0.3187, 0.5857, 0.3216, 0.5848, 0.3219, 0.5841, 0.3219, 0.583, 0.3212, 0.5827, 0.3208, 0.5828, 0.318, 0.5865, 0.3163, 0.5865, 0.3202, 0.13, 0.5008, 0.1298, 0.5012, 0.1237, 0.5062, 0.1235, 0.5087, 0.1109, 0.5114, 0.1109, 0.4898, 0.1017, 0.4903, 0.09911, 0.4921, 0.09811, 0.4964, 0.09912, 0.4985, 0.09985, 0.4992, 0.1013, 0.5, 0.09853, 0.5011, 0.09675, 0.503, 0.09629, 0.507, 0.09323, 0.5084, 0.09359, 0.4972, 0.09077, 0.4972, 0.09059, 0.5075, 0.08977, 0.5088, 0.08874, 0.5093, 0.08662, 0.5091, 0.08447, 0.5074, 0.08447, 0.4972, 0.08165, 0.4972, 0.08165, 0.5114, 0.07747, 0.5114, 0.07747, 0.4972, 0.07465, 0.4972, 0.07465, 0.5005, 0.07114, 0.497, 0.06935, 0.4971, 0.06709, 0.4986, 0.06825, 0.5005, 0.06572, 0.5022, 0.06382, 0.499, 0.0605, 0.4972, 0.05635, 0.4972, 0.05295, 0.499, 0.05131, 0.5022, 0.04814, 0.5004, 0.04954, 0.4972, 0.04647, 0.4972, 0.04264, 0.5059, 0.0389, 0.4972, 0.0359, 0.4972, 0.03466, 0.4988, 0.03184, 0.4971, 0.02856, 0.497, 0.02548, 0.4989, 0.02464, 0.5095, 0.02433, 0.5096, 0.02276, 0.5089, 0.02276, 0.5102, 0.02095, 0.5104, 0.02095, 0.5074, 0.0163, 0.5092, 0.01465, 0.5086, 0.01423, 0.5079, 0.01434, 0.5071, 0.02073, 0.5017, 0.02071, 0.4996, 0.01915, 0.4976, 0.0155, 0.4969, 0.01199, 0.4981, 0.0, 0.4615, 0.0, 0.445, 0.1237, 0.3774, 0.2473, 0.445, 0.2473, 0.4615, 0.2326, 0.4898, 0.2295, 0.4898, 0.2295, 0.5086, 0.2197, 0.5086, 0.2185, 0.5091, 0.2184, 0.507, 0.217, 0.5052, 0.2113, 0.5028, 0.2114, 0.5009, 0.2119, 0.5002, 0.2124, 0.4998, 0.2154, 0.4998, 0.2183, 0.5019, 0.2183, 0.4988, 0.2155, 0.4971, 0.2122, 0.497, 0.2091, 0.4989, 0.2084, 0.5092, 0.208, 0.5096, 0.2064, 0.5089, 0.2036, 0.5084, 0.204, 0.4972, 0.2012, 0.4972, 0.201, 0.5075, 0.2002, 0.5088, 0.1992, 0.5093, 0.197, 0.5091, 0.1949, 0.5074, 0.1949, 0.4972, 0.1921, 0.4972, 0.1921, 0.5114, 0.1879, 0.5114, 0.1879, 0.4972, 0.1851, 0.4972, 0.185, 0.5005, 0.1822, 0.4973, 0.1809, 0.4969, 0.1782, 0.4982, 0.1775, 0.4972, 0.1743, 0.4972, 0.1705, 0.5052, 0.1668, 0.4972, 0.1637, 0.4972, 0.1617, 0.4972, 0.1589, 0.4972, 0.1589, 0.4991, 0.155, 0.4969, 0.1516, 0.4979, 0.1501, 0.5001, 0.1498, 0.5089, 0.147, 0.5087, 0.1466, 0.5064, 0.1459, 0.5056, 0.1397, 0.5028, 0.1398, 0.5009, 0.1403, 0.5002, 0.1408, 0.4998, 0.1438, 0.4998, 0.1467, 0.5019, 0.1467, 0.4988, 0.1439, 0.4971, 0.1406, 0.497, 0.1375, 0.4989, 0.1365, 0.5096, 0.1361, 0.5096, 0.1348, 0.5089, 0.1348, 0.5102, 0.133, 0.5104, 0.133, 0.5074, 0.1284, 0.5092, 0.1266, 0.5085, 0.1263, 0.5079, 0.1264, 0.5071, 0.1328, 0.5017, 0.1328, 0.4996, 0.1312, 0.4976, 0.1276, 0.4969, 0.124, 0.4981, 0.124, 0.5009, 0.1289, 0.4995, 0.1297, 0.4999, 0.13, 0.5005, 0.8754, 0.902, 0.8754, 0.7786, 0.9243, 0.7786, 0.9243, 0.902, 0.8297, 0.01651, 0.8297, 1.648e-08, 0.8786, 1.648e-08, 0.8786, 0.01651, 0.8754, 0.7786, 0.8754, 0.6552, 0.9243, 0.6552, 0.9243, 0.7786, 0.8297, 0.2781, 0.8297, 0.01651, 0.8786, 0.01651, 0.8786, 0.2781, 0.8754, 0.6552, 0.8754, 0.7776, 0.8266, 0.7776, 0.8266, 0.6552, 0.9274, 0.0, 0.9274, 0.01651, 0.8786, 0.01651, 0.8786, 0.0, 0.8754, 0.7776, 0.8754, 0.9024, 0.8266, 0.9024, 0.8266, 0.7776, 0.3708, 0.3774, 0.4942, 0.4449, 0.4942, 0.4613, 0.4942, 0.723, 0.3708, 0.723, 0.2473, 0.723, 0.2473, 0.4613, 0.2473, 0.4449, 0.8878, 0.5006, 0.8878, 0.6238, 0.8823, 0.6238, 0.8823, 0.5006, 0.821, 0.9257, 0.821, 0.801, 0.8265, 0.801, 0.8265, 0.9257, 0.8768, 0.3938, 0.8768, 0.3774, 0.8823, 0.3774, 0.8823, 0.3938, 0.821, 0.801, 0.821, 0.6788, 0.8265, 0.6788, 0.8265, 0.801, 0.8768, 0.6552, 0.8768, 0.3938, 0.8823, 0.3938, 0.8823, 0.6552, 0.8878, 0.3774, 0.8878, 0.5006, 0.8823, 0.5006, 0.8823, 0.3774, 0.7763, 0.3774, 0.7763, 0.3938, 0.7708, 0.3938, 0.7708, 0.3774, 0.5981, 0.3603, 0.6016, 0.3592, 0.6053, 0.3599, 0.6068, 0.3619, 0.6068, 0.3639, 0.6004, 0.3694, 0.6003, 0.3701, 0.6008, 0.3709, 0.6024, 0.3715, 0.6071, 0.3696, 0.6071, 0.3726, 0.6008, 0.3738, 0.5988, 0.3728, 0.5976, 0.3709, 0.5977, 0.3684, 0.604, 0.3633, 0.6041, 0.3629, 0.6038, 0.3623, 0.6027, 0.3617, 0.5981, 0.3631, 0.5801, 0.3124, 0.5817, 0.3133, 0.5817, 0.3163, 0.5798, 0.3156, 0.5999, 0.3091, 0.6025, 0.3112, 0.6029, 0.3134, 0.5997, 0.3137, 0.6001, 0.312, 0.5992, 0.3107, 0.5956, 0.309, 0.5902, 0.3737, 0.5839, 0.3592, 0.587, 0.3592, 0.5907, 0.3679, 0.5945, 0.3592, 0.5976, 0.3592, 0.5912, 0.3737, 0.5798, 0.3156, 0.5783, 0.3144, 0.5763, 0.3101, 0.5767, 0.3059, 0.579, 0.3028, 0.5847, 0.3014, 0.5889, 0.3035, 0.5907, 0.3069, 0.5907, 0.311, 0.5889, 0.3143, 0.5857, 0.3163, 0.5817, 0.3163, 0.5817, 0.3133, 0.5862, 0.313, 0.5875, 0.3119, 0.5884, 0.3097, 0.5881, 0.3071, 0.5866, 0.3052, 0.585, 0.3044, 0.5822, 0.3044, 0.58, 0.3055, 0.5791, 0.307, 0.5788, 0.3097, 0.5801, 0.3124, 0.6001, 0.3446, 0.6038, 0.3453, 0.6053, 0.3473, 0.6053, 0.3493, 0.599, 0.3548, 0.5988, 0.3555, 0.5991, 0.3561, 0.6009, 0.3569, 0.6056, 0.355, 0.6056, 0.358, 0.5994, 0.3592, 0.5973, 0.3582, 0.5961, 0.3563, 0.5963, 0.3538, 0.6024, 0.3488, 0.6026, 0.3485, 0.6026, 0.3481, 0.6022, 0.3475, 0.6015, 0.3471, 0.5966, 0.3485, 0.5966, 0.3457, 0.6056, 0.3446, 0.6084, 0.3446, 0.6084, 0.3547, 0.6105, 0.3565, 0.6127, 0.3566, 0.6137, 0.3562, 0.6145, 0.3549, 0.6147, 0.3446, 0.6175, 0.3446, 0.6171, 0.3558, 0.6157, 0.358, 0.6119, 0.359, 0.6084, 0.357, 0.6084, 0.3588, 0.6056, 0.3588, 0.5541, 0.3205, 0.5531, 0.3186, 0.5536, 0.3146, 0.5554, 0.3127, 0.5582, 0.3116, 0.5567, 0.3107, 0.5647, 0.3134, 0.5578, 0.3141, 0.5563, 0.3158, 0.5563, 0.3176, 0.5571, 0.3191, 0.5592, 0.3201, 0.5629, 0.3418, 0.5629, 0.323, 0.566, 0.323, 0.566, 0.3446, 0.5531, 0.3446, 0.5531, 0.3418, 0.6174, 0.3595, 0.6174, 0.3737, 0.6146, 0.3737, 0.6144, 0.3645, 0.6125, 0.3622, 0.611, 0.3619, 0.6085, 0.3633, 0.6071, 0.3608, 0.6104, 0.3592, 0.6118, 0.3596, 0.6146, 0.3627, 0.6146, 0.3595, 0.5647, 0.3106, 0.5647, 0.3042, 0.5618, 0.3042, 0.556, 0.3037, 0.5585, 0.3019, 0.5678, 0.3014, 0.5678, 0.323, 0.5569, 0.3225, 0.5541, 0.3205, 0.5592, 0.3201, 0.5647, 0.3202, 0.5647, 0.3134, 0.5567, 0.3107, 0.556, 0.3101, 0.5596, 0.31, 0.5531, 0.3446, 0.5563, 0.3446, 0.56, 0.3526, 0.5638, 0.3446, 0.567, 0.3446, 0.5615, 0.3557, 0.5663, 0.3661, 0.5632, 0.3661, 0.6253, 0.3019, 0.6253, 0.3161, 0.6224, 0.3161, 0.6222, 0.307, 0.6211, 0.3052, 0.6195, 0.3043, 0.6186, 0.3043, 0.6164, 0.3057, 0.6149, 0.3033, 0.6171, 0.3018, 0.6189, 0.3017, 0.6224, 0.3052, 0.6224, 0.3019, 0.6035, 0.3372, 0.6035, 0.323, 0.6063, 0.323, 0.6063, 0.3331, 0.6085, 0.3349, 0.6106, 0.335, 0.6116, 0.3346, 0.6124, 0.3333, 0.6126, 0.323, 0.6154, 0.323, 0.6151, 0.3342, 0.6136, 0.3364, 0.6098, 0.3374, 0.6063, 0.3354, 0.6063, 0.3372, 0.6149, 0.302, 0.6149, 0.3162, 0.6121, 0.3162, 0.6121, 0.306, 0.6097, 0.3041, 0.6074, 0.3042, 0.6067, 0.3046, 0.6059, 0.306, 0.6057, 0.3162, 0.6029, 0.3162, 0.6033, 0.3049, 0.6048, 0.3027, 0.6081, 0.3017, 0.6121, 0.3038, 0.6121, 0.302, 0.5959, 0.3571, 0.5918, 0.3572, 0.5929, 0.3565, 0.5932, 0.3558, 0.5961, 0.3562, 0.6021, 0.3312, 0.6034, 0.333, 0.6035, 0.3351, 0.6, 0.3353, 0.6005, 0.3347, 0.6008, 0.3337, 0.6006, 0.3329, 0.5985, 0.3312, 0.555, 0.308, 0.556, 0.3037, 0.5618, 0.3042, 0.5596, 0.3046, 0.5583, 0.306, 0.5581, 0.3077, 0.5588, 0.3095, 0.5596, 0.31, 0.556, 0.3101, 0.6029, 0.3134, 0.6022, 0.315, 0.6004, 0.3163, 0.5981, 0.3162, 0.5956, 0.3149, 0.5952, 0.3157, 0.5947, 0.3161, 0.5928, 0.3163, 0.5907, 0.3152, 0.5907, 0.3135, 0.5923, 0.3143, 0.5926, 0.3141, 0.5936, 0.3036, 0.5967, 0.3017, 0.5999, 0.3018, 0.6027, 0.3036, 0.6027, 0.3066, 0.5998, 0.3045, 0.5966, 0.3046, 0.596, 0.3053, 0.5956, 0.3075, 0.5999, 0.3091, 0.5956, 0.309, 0.5956, 0.3132, 0.5972, 0.3142, 0.5991, 0.3141, 0.5997, 0.3137, 0.5941, 0.3589, 0.592, 0.3592, 0.5888, 0.358, 0.5884, 0.3586, 0.5877, 0.3591, 0.5861, 0.3592, 0.5839, 0.3581, 0.5839, 0.3564, 0.5853, 0.3572, 0.5857, 0.3571, 0.5866, 0.3465, 0.5897, 0.3446, 0.593, 0.3447, 0.5958, 0.3464, 0.5958, 0.3494, 0.5929, 0.3474, 0.5899, 0.3474, 0.5894, 0.3477, 0.5889, 0.3485, 0.5888, 0.3504, 0.595, 0.3531, 0.5957, 0.354, 0.5961, 0.3562, 0.5932, 0.3558, 0.5932, 0.3548, 0.5923, 0.3535, 0.5888, 0.3519, 0.5888, 0.3561, 0.5913, 0.3572, 0.5918, 0.3572, 0.5959, 0.3571, 0.6035, 0.3351, 0.6026, 0.3366, 0.6011, 0.3376, 0.5988, 0.3375, 0.5963, 0.3362, 0.5957, 0.3371, 0.5949, 0.3375, 0.5935, 0.3376, 0.5914, 0.3365, 0.5914, 0.3348, 0.593, 0.3355, 0.5934, 0.3352, 0.5942, 0.3249, 0.5973, 0.323, 0.6006, 0.3231, 0.6034, 0.3248, 0.6034, 0.3279, 0.6005, 0.3258, 0.5975, 0.3258, 0.597, 0.3261, 0.5965, 0.3269, 0.5963, 0.3288, 0.6021, 0.3312, 0.5985, 0.3312, 0.5963, 0.3303, 0.5963, 0.3345, 0.5979, 0.3355, 0.5993, 0.3356, 0.6, 0.3353, 0.4549, 0.7315, 0.4549, 0.723, 0.4576, 0.723, 0.4576, 0.7315, 0.6598, 0.3684, 0.6682, 0.3684, 0.6682, 0.3773, 0.6598, 0.3773, 0.7215, 0.3768, 0.7215, 0.3684, 0.7247, 0.3684, 0.7247, 0.3768, 0.426, 0.723, 0.426, 0.7315, 0.4242, 0.7315, 0.4242, 0.723, 0.7309, 0.323, 0.7309, 0.3314, 0.7279, 0.3314, 0.7279, 0.323, 0.4914, 0.723, 0.4914, 0.7315, 0.4886, 0.7315, 0.4886, 0.723, 0.426, 0.7315, 0.426, 0.723, 0.4278, 0.723, 0.4278, 0.7315, 0.6154, 0.323, 0.6239, 0.323, 0.6239, 0.3372, 0.6154, 0.3372, 0.4689, 0.7315, 0.4689, 0.723, 0.4717, 0.723, 0.4717, 0.7315, 0.4189, 0.7315, 0.4189, 0.723, 0.4206, 0.723, 0.4206, 0.7315, 0.6344, 0.3592, 0.6428, 0.3592, 0.6428, 0.372, 0.6344, 0.372, 0.7281, 0.3017, 0.7281, 0.3102, 0.725, 0.3102, 0.725, 0.3017, 0.6877, 0.3677, 0.6877, 0.3592, 0.69, 0.3592, 0.69, 0.3677, 0.6833, 0.3677, 0.6833, 0.3592, 0.6851, 0.3592, 0.6851, 0.3677, 0.6429, 0.3446, 0.6514, 0.3446, 0.6514, 0.3478, 0.6429, 0.3478, 0.6429, 0.352, 0.6514, 0.352, 0.6514, 0.3562, 0.6429, 0.3562, 0.6422, 0.312, 0.6507, 0.312, 0.6507, 0.3133, 0.6422, 0.3133, 0.7026, 0.323, 0.7026, 0.3314, 0.7018, 0.3314, 0.7018, 0.323, 0.6832, 0.353, 0.6832, 0.3446, 0.69, 0.3446, 0.69, 0.353, 0.5755, 0.3634, 0.5839, 0.3634, 0.5839, 0.3663, 0.5755, 0.3663, 0.7194, 0.3017, 0.7194, 0.3102, 0.7175, 0.3102, 0.7175, 0.3017, 0.626, 0.3588, 0.6175, 0.3588, 0.6175, 0.3446, 0.626, 0.3446, 0.626, 0.3557, 0.626, 0.3469, 0.6344, 0.3469, 0.6344, 0.3582, 0.626, 0.3582, 0.7279, 0.3592, 0.7279, 0.3676, 0.7247, 0.3676, 0.7247, 0.3592, 0.5745, 0.323, 0.5829, 0.323, 0.5829, 0.344, 0.5745, 0.344, 0.6324, 0.3372, 0.6239, 0.3372, 0.6239, 0.323, 0.6324, 0.323, 0.4858, 0.723, 0.4858, 0.7315, 0.483, 0.7315, 0.483, 0.723, 0.4942, 0.723, 0.4942, 0.7315, 0.4914, 0.7315, 0.4914, 0.723, 0.7282, 0.3331, 0.7282, 0.3416, 0.7251, 0.3416, 0.7251, 0.3331, 0.7215, 0.3124, 0.7215, 0.3209, 0.7173, 0.3209, 0.7173, 0.3124, 0.7063, 0.3017, 0.7063, 0.3102, 0.7042, 0.3102, 0.7042, 0.3017, 0.6949, 0.353, 0.6949, 0.3446, 0.6964, 0.3446, 0.6964, 0.353, 0.4521, 0.7315, 0.4521, 0.723, 0.4549, 0.723, 0.4549, 0.7315, 0.7156, 0.3768, 0.7156, 0.3684, 0.7173, 0.3684, 0.7173, 0.3768, 0.6684, 0.3416, 0.6684, 0.3331, 0.6745, 0.3331, 0.6745, 0.3416, 0.6507, 0.3124, 0.6591, 0.3124, 0.6591, 0.3229, 0.6507, 0.3229, 0.689, 0.323, 0.689, 0.3314, 0.6863, 0.3314, 0.6863, 0.323, 0.7252, 0.3446, 0.7252, 0.353, 0.7236, 0.353, 0.7236, 0.3446, 0.676, 0.3314, 0.676, 0.323, 0.6804, 0.323, 0.6804, 0.3314, 0.6598, 0.3682, 0.6513, 0.3682, 0.6513, 0.3663, 0.6598, 0.3663, 0.6174, 0.3592, 0.6259, 0.3592, 0.6259, 0.3734, 0.6174, 0.3734, 0.6408, 0.3342, 0.6324, 0.3342, 0.6324, 0.323, 0.6408, 0.323, 0.4661, 0.7315, 0.4661, 0.723, 0.4689, 0.723, 0.4689, 0.7315, 0.5745, 0.3445, 0.566, 0.3445, 0.566, 0.323, 0.5745, 0.323, 0.7079, 0.3102, 0.7079, 0.3017, 0.7101, 0.3017, 0.7101, 0.3102, 0.6703, 0.3677, 0.6703, 0.3592, 0.6743, 0.3592, 0.6743, 0.3677, 0.6821, 0.3331, 0.6821, 0.3416, 0.6766, 0.3416, 0.6766, 0.3331, 0.6676, 0.3102, 0.6676, 0.3017, 0.6697, 0.3017, 0.6697, 0.3102, 0.4185, 0.7315, 0.4172, 0.7315, 0.4172, 0.723, 0.4189, 0.723, 0.4189, 0.7315, 0.7076, 0.3331, 0.7076, 0.3416, 0.7057, 0.3416, 0.7057, 0.3331, 0.5622, 0.3745, 0.5622, 0.3661, 0.5645, 0.3661, 0.5645, 0.3745, 0.4717, 0.7315, 0.4717, 0.723, 0.4745, 0.723, 0.4745, 0.7315, 0.6761, 0.3684, 0.6761, 0.3768, 0.6682, 0.3768, 0.6682, 0.3684, 0.4633, 0.7315, 0.4633, 0.723, 0.4661, 0.723, 0.4661, 0.7315, 0.6662, 0.3331, 0.6578, 0.3331, 0.6578, 0.323, 0.6662, 0.323, 0.4387, 0.7315, 0.4387, 0.723, 0.4395, 0.723, 0.4395, 0.7315, 0.6408, 0.3444, 0.6408, 0.3346, 0.6493, 0.3346, 0.6493, 0.3444, 0.7282, 0.3416, 0.7282, 0.3331, 0.7295, 0.3331, 0.7295, 0.3416, 0.6804, 0.3314, 0.6804, 0.323, 0.6821, 0.323, 0.6821, 0.3314, 0.6874, 0.3017, 0.6874, 0.3102, 0.6847, 0.3102, 0.6847, 0.3017, 0.6337, 0.3159, 0.6253, 0.3159, 0.6253, 0.3017, 0.6337, 0.3017, 0.4773, 0.723, 0.4773, 0.7315, 0.4745, 0.7315, 0.4745, 0.723, 0.4886, 0.723, 0.4886, 0.7315, 0.4858, 0.7315, 0.4858, 0.723, 0.7113, 0.3124, 0.7113, 0.3209, 0.7096, 0.3209, 0.7096, 0.3124, 0.713, 0.3684, 0.713, 0.3768, 0.7116, 0.3768, 0.7116, 0.3684, 0.7283, 0.3446, 0.7283, 0.353, 0.7252, 0.353, 0.7252, 0.3446, 0.6924, 0.3416, 0.6924, 0.3331, 0.6955, 0.3331, 0.6955, 0.3416, 0.6894, 0.3416, 0.6894, 0.3331, 0.6924, 0.3331, 0.6924, 0.3416, 0.7174, 0.3592, 0.7174, 0.3676, 0.7133, 0.3676, 0.7133, 0.3592, 0.6794, 0.3684, 0.6794, 0.3768, 0.6761, 0.3768, 0.6761, 0.3684, 0.5645, 0.3745, 0.5645, 0.3661, 0.567, 0.3661, 0.567, 0.3745, 0.6493, 0.3343, 0.6578, 0.3343, 0.6578, 0.3445, 0.6493, 0.3445, 0.668, 0.3209, 0.668, 0.3124, 0.6762, 0.3124, 0.6762, 0.3209, 0.6428, 0.3592, 0.6513, 0.3592, 0.6513, 0.3695, 0.6428, 0.3695, 0.713, 0.323, 0.713, 0.3314, 0.712, 0.3314, 0.712, 0.323, 0.6795, 0.353, 0.6795, 0.3446, 0.6832, 0.3446, 0.6832, 0.353, 0.7309, 0.3592, 0.7309, 0.3676, 0.7279, 0.3676, 0.7279, 0.3592, 0.6863, 0.323, 0.6863, 0.3314, 0.6821, 0.3314, 0.6821, 0.323, 0.7151, 0.353, 0.7151, 0.3446, 0.717, 0.3446, 0.717, 0.353, 0.5914, 0.3378, 0.5829, 0.3378, 0.5829, 0.323, 0.5914, 0.323, 0.5914, 0.3262, 0.4084, 0.7315, 0.4084, 0.723, 0.4094, 0.723, 0.4094, 0.7315, 0.5616, 0.3736, 0.5531, 0.3736, 0.5531, 0.3694, 0.5616, 0.3694, 0.6591, 0.305, 0.6591, 0.3017, 0.6676, 0.3017, 0.6676, 0.306, 0.6591, 0.306, 0.6598, 0.3623, 0.6513, 0.3623, 0.6513, 0.3592, 0.6598, 0.3592, 0.6851, 0.3124, 0.6851, 0.3209, 0.6834, 0.3209, 0.6834, 0.3124, 0.6899, 0.3124, 0.6899, 0.3209, 0.6878, 0.3209, 0.6878, 0.3124, 0.6598, 0.3697, 0.6513, 0.3697, 0.6513, 0.3682, 0.6598, 0.3682, 0.567, 0.3661, 0.5755, 0.3661, 0.5755, 0.3678, 0.567, 0.3678, 0.4576, 0.7315, 0.4576, 0.723, 0.4605, 0.723, 0.4605, 0.7315, 0.6662, 0.3433, 0.6578, 0.3433, 0.6578, 0.3331, 0.6662, 0.3331, 0.7098, 0.3331, 0.7098, 0.3416, 0.7076, 0.3416, 0.7076, 0.3331, 0.6429, 0.3564, 0.6344, 0.3564, 0.6344, 0.3471, 0.6429, 0.3471, 0.69, 0.3768, 0.69, 0.3684, 0.6943, 0.3684, 0.6943, 0.3768, 0.6743, 0.3677, 0.6743, 0.3592, 0.6762, 0.3592, 0.6762, 0.3677, 0.6834, 0.3124, 0.6834, 0.3209, 0.6797, 0.3209, 0.6797, 0.3124, 0.4493, 0.7315, 0.4493, 0.723, 0.4521, 0.723, 0.4521, 0.7315, 0.7214, 0.3017, 0.7214, 0.3102, 0.7194, 0.3102, 0.7194, 0.3017, 0.6682, 0.3622, 0.6598, 0.3622, 0.6598, 0.3592, 0.6682, 0.3592, 0.4465, 0.723, 0.4465, 0.7315, 0.4446, 0.7315, 0.4446, 0.723, 0.7057, 0.3331, 0.7057, 0.3416, 0.7048, 0.3416, 0.7048, 0.3331, 0.713, 0.3102, 0.713, 0.3017, 0.7151, 0.3017, 0.7151, 0.3102, 0.5616, 0.3745, 0.5616, 0.3661, 0.5622, 0.3661, 0.5622, 0.3745, 0.6493, 0.3346, 0.6408, 0.3346, 0.6408, 0.3244, 0.6493, 0.3244, 0.7247, 0.3592, 0.7247, 0.3676, 0.7215, 0.3676, 0.7215, 0.3592, 0.7133, 0.3592, 0.7133, 0.3676, 0.7119, 0.3676, 0.7119, 0.3592, 0.4364, 0.7315, 0.4364, 0.723, 0.4387, 0.723, 0.4387, 0.7315, 0.7309, 0.3684, 0.7309, 0.3768, 0.7278, 0.3768, 0.7278, 0.3684, 0.6493, 0.323, 0.6578, 0.323, 0.6578, 0.3252, 0.6493, 0.3252, 0.4802, 0.723, 0.4802, 0.7315, 0.4773, 0.7315, 0.4773, 0.723, 0.6422, 0.3152, 0.6337, 0.3152, 0.6337, 0.3129, 0.6422, 0.3129, 0.6514, 0.3446, 0.6598, 0.3446, 0.6598, 0.3549, 0.6514, 0.3549, 0.713, 0.3416, 0.713, 0.3331, 0.7152, 0.3331, 0.7152, 0.3416, 0.7194, 0.3331, 0.7194, 0.3416, 0.7174, 0.3416, 0.7174, 0.3331, 0.7215, 0.3209, 0.7215, 0.3124, 0.7251, 0.3124, 0.7251, 0.3209, 0.686, 0.3768, 0.686, 0.3684, 0.6882, 0.3684, 0.6882, 0.3768, 0.6259, 0.3592, 0.6344, 0.3592, 0.6344, 0.3734, 0.6259, 0.3734, 0.6851, 0.3677, 0.6851, 0.3592, 0.6877, 0.3592, 0.6877, 0.3677, 0.6747, 0.3314, 0.6747, 0.323, 0.676, 0.323, 0.676, 0.3314, 0.6429, 0.3478, 0.6514, 0.3478, 0.6514, 0.352, 0.6429, 0.352, 0.7083, 0.353, 0.7083, 0.3446, 0.7104, 0.3446, 0.7104, 0.353, 0.6422, 0.3017, 0.6507, 0.3017, 0.6507, 0.312, 0.6422, 0.312, 0.713, 0.3331, 0.713, 0.3416, 0.7119, 0.3416, 0.7119, 0.3331, 0.6795, 0.3102, 0.6795, 0.3017, 0.6832, 0.3017, 0.6832, 0.3102, 0.6943, 0.3768, 0.6943, 0.3684, 0.6964, 0.3684, 0.6964, 0.3768, 0.5755, 0.3663, 0.5839, 0.3663, 0.5839, 0.3772, 0.5755, 0.3772, 0.6797, 0.3124, 0.6797, 0.3209, 0.6762, 0.3209, 0.6762, 0.3124, 0.626, 0.3446, 0.6344, 0.3446, 0.6344, 0.3469, 0.626, 0.3469, 0.4605, 0.7315, 0.4605, 0.723, 0.4633, 0.723, 0.4633, 0.7315, 0.5763, 0.3128, 0.5678, 0.3128, 0.5678, 0.3014, 0.5763, 0.3014, 0.6759, 0.353, 0.6759, 0.3446, 0.6795, 0.3446, 0.6795, 0.353, 0.7042, 0.3017, 0.7042, 0.3102, 0.7025, 0.3102, 0.7025, 0.3017, 0.7079, 0.3017, 0.7079, 0.3102, 0.7063, 0.3102, 0.7063, 0.3017, 0.7025, 0.3017, 0.7025, 0.3102, 0.6963, 0.3102, 0.6963, 0.3017, 0.6662, 0.3416, 0.6662, 0.3331, 0.6684, 0.3331, 0.6684, 0.3416, 0.6507, 0.3196, 0.6422, 0.3196, 0.6422, 0.3164, 0.6507, 0.3164, 0.6507, 0.3225, 0.6422, 0.3225, 0.6422, 0.3196, 0.6507, 0.3196, 0.7236, 0.3446, 0.7236, 0.353, 0.7214, 0.353, 0.7214, 0.3446, 0.4155, 0.7315, 0.4155, 0.723, 0.4172, 0.723, 0.4172, 0.7315, 0.4168, 0.7315, 0.719, 0.3592, 0.719, 0.3676, 0.7174, 0.3676, 0.7174, 0.3592, 0.7311, 0.3017, 0.7311, 0.3102, 0.7281, 0.3102, 0.7281, 0.3017, 0.6705, 0.3446, 0.6705, 0.353, 0.6683, 0.353, 0.6683, 0.3446, 0.4359, 0.7315, 0.434, 0.7315, 0.434, 0.723, 0.4364, 0.723, 0.4364, 0.7315, 0.483, 0.723, 0.483, 0.7315, 0.4802, 0.7315, 0.4802, 0.723, 0.6408, 0.3365, 0.6324, 0.3365, 0.6324, 0.3342, 0.6408, 0.3342, 0.7101, 0.3102, 0.7101, 0.3017, 0.713, 0.3017, 0.713, 0.3102, 0.6899, 0.3209, 0.6899, 0.3124, 0.6964, 0.3124, 0.6964, 0.3209, 0.6682, 0.3677, 0.6682, 0.3592, 0.6703, 0.3592, 0.6703, 0.3677, 0.6821, 0.3416, 0.6821, 0.3331, 0.689, 0.3331, 0.689, 0.3416, 0.6964, 0.353, 0.6964, 0.3446, 0.7024, 0.3446, 0.7024, 0.353, 0.7155, 0.3209, 0.7155, 0.3124, 0.7173, 0.3124, 0.7173, 0.3209, 0.6697, 0.3102, 0.6697, 0.3017, 0.6759, 0.3017, 0.6759, 0.3102, 0.6507, 0.3017, 0.6591, 0.3017, 0.6591, 0.3124, 0.6507, 0.3124, 0.7214, 0.3102, 0.7214, 0.3017, 0.725, 0.3017, 0.725, 0.3102, 0.7026, 0.3331, 0.7026, 0.3416, 0.7018, 0.3416, 0.7018, 0.3331, 0.7199, 0.323, 0.7199, 0.3314, 0.7174, 0.3314, 0.7174, 0.323, 0.5763, 0.3229, 0.5678, 0.3229, 0.5678, 0.3128, 0.5763, 0.3128, 0.6493, 0.3252, 0.6578, 0.3252, 0.6578, 0.3343, 0.6493, 0.3343, 0.4242, 0.723, 0.4242, 0.7315, 0.4224, 0.7315, 0.4224, 0.723, 0.7152, 0.3314, 0.7152, 0.323, 0.7166, 0.323, 0.7166, 0.3314, 0.7278, 0.3684, 0.7278, 0.3768, 0.7247, 0.3768, 0.7247, 0.3684, 0.5755, 0.3446, 0.5839, 0.3446, 0.5839, 0.3634, 0.5755, 0.3634, 0.6796, 0.3592, 0.6796, 0.3677, 0.6762, 0.3677, 0.6762, 0.3592, 0.6833, 0.3677, 0.6796, 0.3677, 0.6796, 0.3592, 0.6833, 0.3592, 0.7024, 0.3209, 0.7024, 0.3124, 0.707, 0.3124, 0.707, 0.3209, 0.7214, 0.3331, 0.7214, 0.3416, 0.7194, 0.3416, 0.7194, 0.3331, 0.6964, 0.3209, 0.6964, 0.3124, 0.7024, 0.3124, 0.7024, 0.3209, 0.713, 0.3768, 0.713, 0.3684, 0.7156, 0.3684, 0.7156, 0.3768, 0.7018, 0.3331, 0.7018, 0.3416, 0.6971, 0.3416, 0.6971, 0.3331, 0.6507, 0.3164, 0.6422, 0.3164, 0.6422, 0.3133, 0.6507, 0.3133, 0.7282, 0.3124, 0.7282, 0.3209, 0.7251, 0.3209, 0.7251, 0.3124, 0.6933, 0.3102, 0.6933, 0.3017, 0.6963, 0.3017, 0.6963, 0.3102, 0.7312, 0.3446, 0.7312, 0.353, 0.729, 0.353, 0.729, 0.3446, 0.7215, 0.3684, 0.7215, 0.3768, 0.7173, 0.3768, 0.7173, 0.3684, 0.6834, 0.3768, 0.6834, 0.3684, 0.686, 0.3684, 0.686, 0.3768, 0.6882, 0.3768, 0.6882, 0.3684, 0.69, 0.3684, 0.69, 0.3768, 0.713, 0.353, 0.713, 0.3446, 0.7151, 0.3446, 0.7151, 0.353, 0.6747, 0.3315, 0.6662, 0.3315, 0.6662, 0.323, 0.6747, 0.323, 0.5616, 0.3694, 0.5531, 0.3694, 0.5531, 0.3661, 0.5616, 0.3661, 0.5616, 0.3769, 0.5531, 0.3769, 0.5531, 0.3736, 0.5616, 0.3736, 0.6591, 0.306, 0.6676, 0.306, 0.6676, 0.3117, 0.6591, 0.3117, 0.6598, 0.3663, 0.6513, 0.3663, 0.6513, 0.3623, 0.6598, 0.3623, 0.6878, 0.3124, 0.6878, 0.3209, 0.6851, 0.3209, 0.6851, 0.3124, 0.6901, 0.3017, 0.6901, 0.3102, 0.6874, 0.3102, 0.6874, 0.3017, 0.6847, 0.3017, 0.6847, 0.3102, 0.6832, 0.3102, 0.6832, 0.3017, 0.6723, 0.3446, 0.6723, 0.353, 0.6705, 0.353, 0.6705, 0.3446, 0.7113, 0.353, 0.7113, 0.3446, 0.713, 0.3446, 0.713, 0.353, 0.567, 0.3678, 0.5755, 0.3678, 0.5755, 0.377, 0.567, 0.377, 0.6759, 0.3102, 0.6759, 0.3017, 0.6795, 0.3017, 0.6795, 0.3102, 0.6429, 0.3471, 0.6344, 0.3471, 0.6344, 0.3446, 0.6429, 0.3446, 0.7096, 0.3124, 0.7096, 0.3209, 0.7081, 0.3209, 0.7081, 0.3124, 0.713, 0.3124, 0.713, 0.3209, 0.7113, 0.3209, 0.7113, 0.3124, 0.4317, 0.7315, 0.4317, 0.723, 0.4325, 0.723, 0.4325, 0.7315, 0.7077, 0.323, 0.7077, 0.3314, 0.7026, 0.3314, 0.7026, 0.323, 0.4493, 0.723, 0.4493, 0.7315, 0.4465, 0.7315, 0.4465, 0.723, 0.7098, 0.3684, 0.7098, 0.3768, 0.708, 0.3768, 0.708, 0.3684, 0.7116, 0.3684, 0.7116, 0.3768, 0.7098, 0.3768, 0.7098, 0.3684, 0.6766, 0.3331, 0.6766, 0.3416, 0.6745, 0.3416, 0.6745, 0.3331, 0.7024, 0.3768, 0.7024, 0.3684, 0.7072, 0.3684, 0.7072, 0.3768, 0.7024, 0.3684, 0.7024, 0.3768, 0.6964, 0.3768, 0.6964, 0.3684, 0.6964, 0.3592, 0.6964, 0.3677, 0.6918, 0.3677, 0.6918, 0.3592, 0.713, 0.3209, 0.713, 0.3124, 0.7155, 0.3124, 0.7155, 0.3209, 0.6682, 0.3655, 0.6598, 0.3655, 0.6598, 0.3622, 0.6682, 0.3622, 0.6682, 0.3684, 0.6598, 0.3684, 0.6598, 0.3655, 0.6682, 0.3655, 0.7018, 0.323, 0.7018, 0.3314, 0.6956, 0.3314, 0.6956, 0.323, 0.7282, 0.3209, 0.7282, 0.3124, 0.7294, 0.3124, 0.7294, 0.3209, 0.7048, 0.3331, 0.7048, 0.3416, 0.7026, 0.3416, 0.7026, 0.3331, 0.7065, 0.3676, 0.7065, 0.3592, 0.7086, 0.3592, 0.7086, 0.3676, 0.7151, 0.3102, 0.7151, 0.3017, 0.7168, 0.3017, 0.7168, 0.3102, 0.6493, 0.3244, 0.6408, 0.3244, 0.6408, 0.323, 0.6493, 0.323, 0.7247, 0.3314, 0.7247, 0.323, 0.7279, 0.323, 0.7279, 0.3314, 0.7119, 0.3592, 0.7119, 0.3676, 0.7086, 0.3676, 0.7086, 0.3592, 0.7093, 0.3592, 0.6422, 0.3129, 0.6337, 0.3129, 0.6337, 0.3017, 0.6422, 0.3017, 0.6428, 0.3695, 0.6513, 0.3695, 0.6513, 0.3708, 0.6428, 0.3708, 0.7099, 0.323, 0.7099, 0.3314, 0.7077, 0.3314, 0.7077, 0.323, 0.6683, 0.3509, 0.6598, 0.3509, 0.6598, 0.3476, 0.6683, 0.3476, 0.6683, 0.3476, 0.6598, 0.3476, 0.6598, 0.3446, 0.6683, 0.3446, 0.6683, 0.3538, 0.6598, 0.3538, 0.6598, 0.3509, 0.6683, 0.3509, 0.6925, 0.3314, 0.6925, 0.323, 0.6956, 0.323, 0.6956, 0.3314, 0.6895, 0.3314, 0.6895, 0.323, 0.6925, 0.323, 0.6925, 0.3314, 0.4438, 0.723, 0.4438, 0.7315, 0.4419, 0.7315, 0.4419, 0.723, 0.7083, 0.3446, 0.7083, 0.353, 0.7024, 0.353, 0.7024, 0.3446, 0.7152, 0.3416, 0.7152, 0.3331, 0.7174, 0.3331, 0.7174, 0.3416, 0.723, 0.3331, 0.723, 0.3416, 0.7214, 0.3416, 0.7214, 0.3331, 0.69, 0.353, 0.69, 0.3446, 0.6926, 0.3446, 0.6926, 0.353, 0.6926, 0.353, 0.6926, 0.3446, 0.6949, 0.3446, 0.6949, 0.353, 0.713, 0.3314, 0.713, 0.323, 0.7152, 0.323, 0.7152, 0.3314, 0.5755, 0.3661, 0.567, 0.3661, 0.567, 0.3446, 0.5755, 0.3446, 0.7215, 0.3592, 0.7215, 0.3676, 0.7209, 0.3676, 0.7209, 0.3592, 0.7204, 0.323, 0.7204, 0.3314, 0.7199, 0.3314, 0.7199, 0.323, 0.7251, 0.3331, 0.7251, 0.3416, 0.7244, 0.3416, 0.7244, 0.3331, 0.4317, 0.723, 0.4317, 0.7315, 0.4313, 0.7315, 0.4313, 0.723, 0.412, 0.7315, 0.412, 0.723, 0.4124, 0.723, 0.4124, 0.7315, 0.7294, 0.3209, 0.7294, 0.3124, 0.7304, 0.3124, 0.7304, 0.3209, 0.422, 0.723, 0.422, 0.7315, 0.4206, 0.7315, 0.4206, 0.723, 0.7032, 0.3676, 0.7032, 0.3592, 0.7065, 0.3592, 0.7065, 0.3676, 0.4313, 0.723, 0.4313, 0.7315, 0.4297, 0.7315, 0.4297, 0.723, 0.729, 0.3446, 0.729, 0.353, 0.7283, 0.353, 0.7283, 0.3446, 0.7104, 0.353, 0.7104, 0.3446, 0.7113, 0.3446, 0.7113, 0.353, 0.414, 0.723, 0.414, 0.7315, 0.4134, 0.7315, 0.4134, 0.723, 0.4101, 0.7315, 0.4101, 0.723, 0.4104, 0.723, 0.4104, 0.7315, 0.4147, 0.723, 0.4147, 0.7315, 0.414, 0.7315, 0.414, 0.723, 0.717, 0.353, 0.717, 0.3446, 0.7175, 0.3446, 0.7175, 0.353, 0.7175, 0.353, 0.7175, 0.3446, 0.7198, 0.3446, 0.7198, 0.353, 0.689, 0.3314, 0.689, 0.323, 0.6895, 0.323, 0.6895, 0.3314, 0.4405, 0.7315, 0.4405, 0.723, 0.4411, 0.723, 0.4411, 0.7315, 0.4114, 0.723, 0.4114, 0.7315, 0.4104, 0.7315, 0.4104, 0.723, 0.6971, 0.3331, 0.6971, 0.3416, 0.6955, 0.3416, 0.6955, 0.3331, 0.4114, 0.7315, 0.4114, 0.723, 0.412, 0.723, 0.412, 0.7315, 0.7215, 0.323, 0.7215, 0.3314, 0.7204, 0.3314, 0.7204, 0.323, 0.4224, 0.723, 0.4224, 0.7315, 0.422, 0.7315, 0.422, 0.723, 0.7315, 0.3684, 0.7315, 0.3768, 0.7309, 0.3768, 0.7309, 0.3684, 0.4419, 0.723, 0.4419, 0.7315, 0.4411, 0.7315, 0.4411, 0.723, 0.707, 0.3209, 0.707, 0.3124, 0.7081, 0.3124, 0.7081, 0.3209, 0.4094, 0.7315, 0.4094, 0.723, 0.4101, 0.723, 0.4101, 0.7315, 0.7119, 0.3331, 0.7119, 0.3416, 0.7098, 0.3416, 0.7098, 0.3331, 0.4325, 0.7315, 0.4325, 0.723, 0.434, 0.723, 0.434, 0.7315, 0.689, 0.3416, 0.689, 0.3331, 0.6894, 0.3331, 0.6894, 0.3416, 0.4395, 0.7315, 0.4395, 0.723, 0.4405, 0.723, 0.4405, 0.7315, 0.7166, 0.3314, 0.7166, 0.323, 0.7174, 0.323, 0.7174, 0.3314, 0.7209, 0.3592, 0.7209, 0.3676, 0.719, 0.3676, 0.719, 0.3592, 0.4084, 0.723, 0.4084, 0.7315, 0.4076, 0.7315, 0.4076, 0.723, 0.6759, 0.3446, 0.6759, 0.353, 0.6723, 0.353, 0.6723, 0.3446, 0.7168, 0.3102, 0.7168, 0.3017, 0.7175, 0.3017, 0.7175, 0.3102, 0.6834, 0.3684, 0.6834, 0.3768, 0.6794, 0.3768, 0.6794, 0.3684, 0.7215, 0.3314, 0.7215, 0.323, 0.7247, 0.323, 0.7247, 0.3314, 0.712, 0.323, 0.712, 0.3314, 0.7099, 0.3314, 0.7099, 0.323, 0.7244, 0.3331, 0.7244, 0.3416, 0.723, 0.3416, 0.723, 0.3331, 0.4155, 0.723, 0.4155, 0.7315, 0.4147, 0.7315, 0.4147, 0.723, 0.6901, 0.3102, 0.6901, 0.3017, 0.6933, 0.3017, 0.6933, 0.3102, 0.7295, 0.3416, 0.7295, 0.3331, 0.7311, 0.3331, 0.7311, 0.3416, 0.4297, 0.723, 0.4297, 0.7315, 0.4294, 0.7315, 0.4294, 0.723, 0.4294, 0.723, 0.4294, 0.7315, 0.4278, 0.7315, 0.4278, 0.723, 0.7072, 0.3768, 0.7072, 0.3684, 0.708, 0.3684, 0.708, 0.3768, 0.4124, 0.7315, 0.4124, 0.723, 0.4127, 0.723, 0.4127, 0.7315, 0.4134, 0.723, 0.4134, 0.7315, 0.4127, 0.7315, 0.4127, 0.723, 0.6918, 0.3592, 0.6918, 0.3677, 0.69, 0.3677, 0.69, 0.3592, 0.4446, 0.723, 0.4446, 0.7315, 0.4438, 0.7315, 0.4438, 0.723, 0.7304, 0.3209, 0.7304, 0.3124, 0.7311, 0.3124, 0.7311, 0.3209, 0.7198, 0.353, 0.7198, 0.3446, 0.7214, 0.3446, 0.7214, 0.353])
me_cube.materials.append(mat_material)
me_cube.use_mirror_vertex_groups = False
me_cube.update()
me_text = bpy.data.meshes.new('Text')
me_text.from_pydata([(7.041, 0.421, 0.0), (6.93, 0.457, 0.0), (6.815, 0.4352, 0.0), (6.766, 0.3714, 0.0), (6.765, 0.3075, 0.0), (6.967, 0.135, 0.0), (6.97, 0.1123, 0.0), (6.957, 0.08781, 0.0), (6.905, 0.069, 0.0), (6.758, 0.128, 0.0), (6.758, 0.032, 0.0), (6.954, -0.004708, 0.0), (7.02, 0.02738, 0.0), (7.057, 0.08579, 0.0), (7.052, 0.1652, 0.0), (6.855, 0.3286, 0.0), (6.852, 0.339, 0.0), (6.859, 0.3603, 0.0), (6.894, 0.3786, 0.0), (7.041, 0.333, 0.0), (6.701, 0.08, 0.0), (6.651, 0.05613, 0.0), (6.641, 0.06113, 0.0), (6.615, 0.3937, 0.0), (6.518, 0.4541, 0.0), (6.414, 0.4513, 0.0), (6.325, 0.397, 0.0), (6.325, 0.3, 0.0), (6.418, 0.3661, 0.0), (6.52, 0.3613, 0.0), (6.539, 0.3404, 0.0), (6.548, 0.271, 0.0), (6.415, 0.2224, 0.0), (6.33, 0.1571, 0.0), (6.317, 0.08665, 0.0), (6.337, 0.03495, 0.0), (6.395, -0.00488, 0.0), (6.467, -0.003963, 0.0), (6.547, 0.037, 0.0), (6.56, 0.01085, 0.0), (6.575, -0.001419, 0.0), (6.634, -0.007328, 0.0), (6.701, 0.026, 0.0), (6.548, 0.091, 0.0), (6.497, 0.05848, 0.0), (6.437, 0.06211, 0.0), (6.419, 0.07756, 0.0), (6.407, 0.1297, 0.0), (6.436, 0.1711, 0.0), (6.548, 0.222, 0.0), (6.058, -0.009, 0.0), (6.088, -0.009, 0.0), (6.286, 0.449, 0.0), (6.191, 0.449, 0.0), (6.073, 0.173, 0.0), (5.952, 0.449, 0.0), (5.855, 0.449, 0.0), (5.509, 0.45, 0.0), (5.404, 0.3919, 0.0), (5.344, 0.2908, 0.0), (5.344, 0.1635, 0.0), (5.367, 0.106, 0.0), (5.403, 0.05825, 0.0), (5.539, -0.006953, 0.0), (5.672, 0.008219, 0.0), (5.768, 0.07908, 0.0), (5.814, 0.2614, 0.0), (5.747, 0.3934, 0.0), (5.64, 0.4503, 0.0), (5.633, 0.3668, 0.0), (5.694, 0.3214, 0.0), (5.72, 0.2693, 0.0), (5.72, 0.1827, 0.0), (5.684, 0.1131, 0.0), (5.636, 0.08189, 0.0), (5.551, 0.07229, 0.0), (5.467, 0.1144, 0.0), (5.438, 0.1642, 0.0), (5.446, 0.3059, 0.0), (5.482, 0.3481, 0.0), (5.552, 0.3767, 0.0), (4.973, 0.449, 0.0), (4.973, 0.0, 0.0), (5.062, 0.0, 0.0), (5.07, 0.289, 0.0), (5.104, 0.3445, 0.0), (5.156, 0.3718, 0.0), (5.183, 0.3715, 0.0), (5.254, 0.329, 0.0), (5.301, 0.406, 0.0), (5.23, 0.4523, 0.0), (5.173, 0.4552, 0.0), (5.062, 0.346, 0.0), (5.062, 0.449, 0.0), (4.841, 0.0, 0.0), (4.841, 0.449, 0.0), (4.752, 0.449, 0.0), (4.752, 0.128, 0.0), (4.684, 0.07222, 0.0), (4.617, 0.06796, 0.0), (4.584, 0.0831, 0.0), (4.559, 0.122, 0.0), (4.553, 0.449, 0.0), (4.464, 0.449, 0.0), (4.475, 0.09394, 0.0), (4.522, 0.0237, 0.0), (4.642, -0.006889, 0.0), (4.752, 0.057, 0.0), (4.752, 0.0, 0.0), (3.916, 0.0, 0.0), (4.259, 0.01663, 0.0), (4.348, 0.07781, 0.0), (4.379, 0.1394, 0.0), (4.364, 0.2648, 0.0), (4.308, 0.3259, 0.0), (4.22, 0.36, 0.0), (4.266, 0.3871, 0.0), (4.289, 0.4077, 0.0), (4.321, 0.4745, 0.0), (4.29, 0.61, 0.0), (4.209, 0.6669, 0.0), (3.916, 0.682, 0.0), (4.014, 0.594, 0.0), (4.104, 0.594, 0.0), (4.175, 0.5807, 0.0), (4.217, 0.5354, 0.0), (4.222, 0.4815, 0.0), (4.198, 0.4269, 0.0), (4.174, 0.4088, 0.0), (4.014, 0.39, 0.0), (4.014, 0.302, 0.0), (4.233, 0.281, 0.0), (4.279, 0.2254, 0.0), (4.28, 0.1703, 0.0), (4.253, 0.1229, 0.0), (4.188, 0.09246, 0.0), (4.014, 0.088, 0.0), (3.502, 0.421, 0.0), (3.391, 0.457, 0.0), (3.276, 0.4352, 0.0), (3.227, 0.3714, 0.0), (3.226, 0.3075, 0.0), (3.428, 0.135, 0.0), (3.431, 0.1123, 0.0), (3.423, 0.093, 0.0), (3.366, 0.069, 0.0), (3.219, 0.128, 0.0), (3.219, 0.032, 0.0), (3.415, -0.004708, 0.0), (3.481, 0.02738, 0.0), (3.518, 0.08579, 0.0), (3.513, 0.1652, 0.0), (3.319, 0.323, 0.0), (3.314, 0.3339, 0.0), (3.313, 0.3448, 0.0), (3.324, 0.3646, 0.0), (3.348, 0.377, 0.0), (3.502, 0.333, 0.0), (3.162, 0.08, 0.0), (3.12, 0.05674, 0.0), (3.108, 0.0572, 0.0), (3.076, 0.3937, 0.0), (2.979, 0.4541, 0.0), (2.875, 0.4513, 0.0), (2.786, 0.397, 0.0), (2.786, 0.3, 0.0), (2.879, 0.3661, 0.0), (2.973, 0.366, 0.0), (2.989, 0.3555, 0.0), (3.004, 0.331, 0.0), (3.009, 0.271, 0.0), (2.813, 0.1844, 0.0), (2.791, 0.1571, 0.0), (2.778, 0.08665, 0.0), (2.785, 0.05934, 0.0), (2.842, 3.124e-05, 0.0), (2.907, -0.007745, 0.0), (3.01, 0.02937, 0.0), (3.021, 0.01085, 0.0), (3.043, -0.004185, 0.0), (3.095, -0.007328, 0.0), (3.162, 0.026, 0.0), (3.009, 0.091, 0.0), (2.931, 0.054, 0.0), (2.913, 0.0561, 0.0), (2.88, 0.07756, 0.0), (2.869, 0.09949, 0.0), (2.868, 0.1297, 0.0), (2.897, 0.1711, 0.0), (3.009, 0.222, 0.0), (2.401, 0.449, 0.0), (2.312, 0.449, 0.0), (2.312, 0.0, 0.0), (2.401, 0.0, 0.0), (2.401, 0.322, 0.0), (2.476, 0.3806, 0.0), (2.55, 0.3793, 0.0), (2.569, 0.3661, 0.0), (2.595, 0.3229, 0.0), (2.601, 0.0, 0.0), (2.69, 0.0, 0.0), (2.678, 0.3572, 0.0), (2.631, 0.4273, 0.0), (2.525, 0.4575, 0.0), (2.401, 0.39, 0.0), (2.251, 0.449, 0.0), (2.151, 0.449, 0.0), (2.035, 0.196, 0.0), (1.914, 0.449, 0.0), (1.813, 0.449, 0.0), (1.987, 0.096, 0.0), (1.834, -0.23, 0.0), (1.933, -0.23, 0.0), (1.486, 0.449, 0.0), (1.486, 0.0, 0.0), (1.575, 0.0, 0.0), (1.583, 0.289, 0.0), (1.641, 0.3623, 0.0), (1.69, 0.3726, 0.0), (1.767, 0.329, 0.0), (1.814, 0.406, 0.0), (1.707, 0.458, 0.0), (1.665, 0.4465, 0.0), (1.577, 0.346, 0.0), (1.575, 0.449, 0.0), (1.354, 0.0, 0.0), (1.354, 0.449, 0.0), (1.265, 0.449, 0.0), (1.265, 0.128, 0.0), (1.197, 0.07222, 0.0), (1.13, 0.06796, 0.0), (1.097, 0.0831, 0.0), (1.072, 0.122, 0.0), (1.066, 0.449, 0.0), (0.977, 0.449, 0.0), (0.9884, 0.09394, 0.0), (1.035, 0.0237, 0.0), (1.155, -0.006889, 0.0), (1.265, 0.057, 0.0), (1.265, 0.0, 0.0), (0.901, 0.08, 0.0), (0.8514, 0.05613, 0.0), (0.8381, 0.06823, 0.0), (0.815, 0.3937, 0.0), (0.7177, 0.4541, 0.0), (0.6143, 0.4513, 0.0), (0.525, 0.397, 0.0), (0.525, 0.3, 0.0), (0.618, 0.3661, 0.0), (0.712, 0.366, 0.0), (0.7278, 0.3555, 0.0), (0.7429, 0.331, 0.0), (0.748, 0.271, 0.0), (0.5655, 0.1956, 0.0), (0.5223, 0.1406, 0.0), (0.5196, 0.07271, 0.0), (0.5463, 0.02425, 0.0), (0.5949, -0.00488, 0.0), (0.6669, -0.003963, 0.0), (0.747, 0.037, 0.0), (0.7641, 0.006086, 0.0), (0.789, -0.006313, 0.0), (0.8345, -0.007328, 0.0), (0.901, 0.026, 0.0), (0.748, 0.091, 0.0), (0.6973, 0.05848, 0.0), (0.6524, 0.0561, 0.0), (0.6302, 0.06646, 0.0), (0.6144, 0.08422, 0.0), (0.606, 0.117, 0.0), (0.6112, 0.1414, 0.0), (0.6774, 0.195, 0.0), (0.748, 0.222, 0.0), (0.172, 0.682, 0.0), (0.074, 0.682, 0.0), (0.074, 0.0, 0.0), (0.48, 0.0, 0.0), (0.48, 0.088, 0.0), (0.172, 0.088, 0.0)], [], [(1, 2, 3, 4, 5, 6, 7, 8, 9, 10, 11, 12, 13, 14, 15, 16, 17, 18, 19, 0), (76, 77, 60, 61), (49, 32, 33, 34, 46, 47, 48), (50, 51, 52, 53, 54, 55, 56), (60, 77, 78, 79, 80, 69, 70, 71, 72, 73, 74, 75, 76, 61, 62, 63, 64, 65, 66, 67, 68, 57, 58, 59), (147, 148, 149, 150, 151, 152, 153, 154, 155, 156, 157, 137, 138, 139, 140, 141, 142, 143, 144, 145, 146), (94, 95, 96, 97, 98, 99, 100, 101, 102, 103, 104, 105, 106, 107, 108), (112, 113, 114, 115, 116, 130, 131, 132, 133, 134, 135, 111), (278, 273, 274, 275, 276, 277), (214, 215, 216, 217, 218, 219, 220, 221, 222, 223, 224, 213), (120, 121, 109, 110, 111, 135, 136, 130, 116, 117, 128, 129, 122, 123, 119), (211, 212, 205, 206, 207, 208, 209, 210), (89, 90, 91, 92, 93, 81, 82, 83, 84, 85, 86, 87, 88), (236, 237, 238, 239, 225, 226, 227, 228, 229, 230, 231, 232, 233, 234, 235), (202, 203, 204, 190, 191, 192, 193, 194, 195, 196, 197, 198, 199, 200, 201), (184, 185, 186, 173, 174), (269, 270, 271, 253, 254, 255, 267, 268), (117, 118, 119, 123, 124, 125, 126, 127, 128), (23, 24, 25, 26, 27, 28, 29, 30, 31, 32, 49, 43, 44, 45, 46, 34, 35, 36, 37, 38, 39, 40, 41, 42, 20, 21, 22), (176, 177, 178, 179, 180, 181, 158, 159, 160, 161, 162, 163, 164, 165, 166, 167, 168, 169, 170, 171, 172, 173, 186, 187, 188, 189, 182, 183, 184, 174, 175), (247, 248, 249, 250, 251, 252, 253, 271, 272, 264, 265, 266, 267, 255, 256, 257, 258, 259, 260, 261, 262, 263, 240, 241, 242, 243, 244, 245, 246)])
_uv = me_text.uv_layers.new(name='UVMap')
_uv.uv.foreach_set('vector', [0.07519, 0.0, 0.1278, 0.0, 0.1654, 0.0, 0.188, 0.0, 0.2632, 0.0, 0.2782, 0.0, 0.3158, 0.0, 0.3609, 0.0, 0.4511, 0.0, 0.4586, 0.0, 0.5639, 0.0, 0.594, 0.0, 0.6241, 0.0, 0.6692, 0.0, 0.8045, 0.0, 0.8195, 0.0, 0.8571, 0.0, 0.8947, 0.0, 1.0, 0.0, 0.0, 0.0, 0.8211, 0.0, 0.8526, 0.0, 0.1474, 0.0, 0.1684, 0.0, 1.0, 0.0, 0.4566, 0.0, 0.4913, 0.0, 0.5145, 0.0, 0.9075, 0.0, 0.9364, 0.0, 0.9595, 0.0, 0.0, 0.0, 0.1667, 0.0, 0.3333, 0.0, 0.5, 0.0, 0.6667, 0.0, 0.8333, 0.0, 1.0, 0.0, 0.1474, 0.0, 0.8526, 0.0, 0.9263, 0.0, 0.9579, 0.0, 1.0, 0.0, 0.5368, 0.0, 0.5789, 0.0, 0.6105, 0.0, 0.6526, 0.0, 0.6947, 0.0, 0.7263, 0.0, 0.7684, 0.0, 0.8211, 0.0, 0.1684, 0.0, 0.1895, 0.0, 0.2421, 0.0, 0.2842, 0.0, 0.3263, 0.0, 0.3895, 0.0, 0.4421, 0.0, 0.4842, 0.0, 0.02105, 0.0, 0.06316, 0.0, 0.1053, 0.0, 0.4586, 0.0, 0.5639, 0.0, 0.594, 0.0, 0.6241, 0.0, 0.6692, 0.0, 0.8045, 0.0, 0.8195, 0.0, 0.8271, 0.0, 0.8647, 0.0, 0.8947, 0.0, 1.0, 0.0, 0.0, 0.0, 0.07519, 0.0, 0.1278, 0.0, 0.1654, 0.0, 0.188, 0.0, 0.2632, 0.0, 0.2857, 0.0, 0.3008, 0.0, 0.3609, 0.0, 0.4511, 0.0, 0.0, 0.0, 0.01818, 0.0, 0.03636, 0.0, 0.05455, 0.0, 0.2, 0.0, 0.3091, 0.0, 0.3636, 0.0, 0.4364, 0.0, 0.5091, 0.0, 0.5273, 0.0, 0.6, 0.0, 0.6727, 0.0, 0.8, 0.0, 0.9818, 0.0, 1.0, 0.0, 0.1048, 0.0, 0.1619, 0.0, 0.2, 0.0, 0.2476, 0.0, 0.2762, 0.0, 0.7524, 0.0, 0.8095, 0.0, 0.8571, 0.0, 0.8952, 0.0, 0.9333, 0.0, 0.9714, 0.0, 0.07619, 0.0, 1.0, 0.0, 0.0, 0.0, 0.2, 0.0, 0.4, 0.0, 0.6, 0.0, 0.8, 0.0, 0.01852, 0.0, 0.03704, 0.0, 0.1111, 0.0, 0.2222, 0.0, 0.3148, 0.0, 0.5, 0.0, 0.5185, 0.0, 0.7407, 0.0, 0.8148, 0.0, 0.9815, 0.0, 1.0, 0.0, 0.0, 0.0, 0.4476, 0.0, 0.4857, 0.0, 0.0, 0.0, 0.0381, 0.0, 0.07619, 0.0, 0.9714, 0.0, 1.0, 0.0, 0.7524, 0.0, 0.2762, 0.0, 0.2952, 0.0, 0.6857, 0.0, 0.7429, 0.0, 0.4952, 0.0, 0.5048, 0.0, 0.4095, 0.0, 0.8571, 0.0, 1.0, 0.0, 0.0, 0.0, 0.1429, 0.0, 0.2857, 0.0, 0.4286, 0.0, 0.5714, 0.0, 0.7143, 0.0, 0.5185, 0.0, 0.6667, 0.0, 0.7778, 0.0, 0.9815, 0.0, 1.0, 0.0, 0.0, 0.0, 0.01852, 0.0, 0.03704, 0.0, 0.1111, 0.0, 0.1852, 0.0, 0.2593, 0.0, 0.3148, 0.0, 0.5, 0.0, 0.6727, 0.0, 0.8, 0.0, 0.9818, 0.0, 1.0, 0.0, 0.0, 0.0, 0.01818, 0.0, 0.03636, 0.0, 0.05455, 0.0, 0.2, 0.0, 0.3091, 0.0, 0.3636, 0.0, 0.4364, 0.0, 0.5091, 0.0, 0.5273, 0.0, 0.6, 0.0, 0.6786, 0.0, 0.7857, 0.0, 1.0, 0.0, 0.0, 0.0, 0.01786, 0.0, 0.03571, 0.0, 0.05357, 0.0, 0.07143, 0.0, 0.2321, 0.0, 0.3393, 0.0, 0.375, 0.0, 0.4464, 0.0, 0.5179, 0.0, 0.5357, 0.0, 0.6071, 0.0, 0.8786, 0.0, 0.9075, 0.0, 0.9191, 0.0, 0.5145, 0.0, 0.526, 0.0, 0.9306, 0.0, 0.9422, 0.0, 0.9769, 0.0, 0.474, 0.0, 0.4971, 0.0, 0.5202, 0.0, 0.896, 0.0, 0.9075, 0.0, 0.2952, 0.0, 0.3429, 0.0, 0.4095, 0.0, 0.5048, 0.0, 0.5429, 0.0, 0.5905, 0.0, 0.6286, 0.0, 0.6667, 0.0, 0.6857, 0.0, 0.1676, 0.0, 0.2023, 0.0, 0.237, 0.0, 0.2832, 0.0, 0.289, 0.0, 0.3353, 0.0, 0.3931, 0.0, 0.4046, 0.0, 0.4335, 0.0, 0.4566, 0.0, 1.0, 0.0, 0.7919, 0.0, 0.8382, 0.0, 0.8902, 0.0, 0.9075, 0.0, 0.5145, 0.0, 0.5376, 0.0, 0.5665, 0.0, 0.6012, 0.0, 0.6474, 0.0, 0.6763, 0.0, 0.6879, 0.0, 0.7341, 0.0, 0.7861, 0.0, 0.0, 0.0, 0.09827, 0.0, 0.104, 0.0, 0.5896, 0.0, 0.659, 0.0, 0.6705, 0.0, 0.6994, 0.0, 0.7341, 0.0, 0.7861, 0.0, 0.0, 0.0, 0.0578, 0.0, 0.1098, 0.0, 0.1676, 0.0, 0.2023, 0.0, 0.237, 0.0, 0.2832, 0.0, 0.289, 0.0, 0.3353, 0.0, 0.3873, 0.0, 0.3988, 0.0, 0.4104, 0.0, 0.4335, 0.0, 0.4798, 0.0, 0.4913, 0.0, 0.5145, 0.0, 0.9191, 0.0, 0.9364, 0.0, 0.9595, 0.0, 1.0, 0.0, 0.7919, 0.0, 0.8671, 0.0, 0.8786, 0.0, 0.526, 0.0, 0.5607, 0.0, 0.289, 0.0, 0.3353, 0.0, 0.3873, 0.0, 0.3931, 0.0, 0.4104, 0.0, 0.4335, 0.0, 0.474, 0.0, 0.9769, 0.0, 1.0, 0.0, 0.7919, 0.0, 0.8382, 0.0, 0.8786, 0.0, 0.896, 0.0, 0.5202, 0.0, 0.5434, 0.0, 0.5665, 0.0, 0.6012, 0.0, 0.6532, 0.0, 0.6763, 0.0, 0.6994, 0.0, 0.7341, 0.0, 0.7861, 0.0, 0.0, 0.0, 0.09249, 0.0, 0.1329, 0.0, 0.1676, 0.0, 0.2023, 0.0, 0.237, 0.0, 0.2832, 0.0])
me_text.auto_texspace = False
me_text.update()

# ---- objects
ob_cube = bpy.data.objects.new('Cube', me_cube)
ob_light = bpy.data.objects.new('Light', light_light)
ob_camera = bpy.data.objects.new('Camera', cam_camera)
ob_tekstas = bpy.data.objects.new('tekstas', me_text)

# ---- transforms, parenting, visibility, modifiers, constraints
ob_cube.location = (0.0, 0.0, 1.0)
ob_cube.scale = (0.4083, 1.0, 1.0)
ob_cube.lock_rotations_4d = False
ob_cube.empty_display_type = 'ARROWS'
ob_cube.lineart.crease_threshold = 0.0
ob_light.location = (4.076, 1.005, 5.904)
ob_light.rotation_euler = (0.6503, 0.05522, 1.866)
ob_light.lock_rotations_4d = False
ob_light.empty_display_type = 'ARROWS'
ob_light.color = (0.0, 0.0, 0.0, 0.0)
ob_light.lineart.crease_threshold = 0.0
ob_camera.location = (7.359, -6.926, 4.958)
ob_camera.rotation_euler = (1.109, 0.0, 0.8149)
ob_camera.lock_rotations_4d = False
ob_camera.empty_display_type = 'ARROWS'
ob_camera.color = (0.0, 0.0, 0.0, 0.0)
ob_camera.display_type = 'WIRE'
ob_camera.lineart.crease_threshold = 0.0
ob_tekstas.location = (0.3535, -0.8047, 1.639)
ob_tekstas.rotation_euler = (1.571, 0.0, 1.571)
ob_tekstas.scale = (0.229, 0.229, 0.229)
_m = ob_tekstas.modifiers.new('Solidify', 'SOLIDIFY')
_m.thickness = 0.5

# ---- collection membership
col_collection.objects.link(ob_cube)
col_collection.objects.link(ob_light)
col_collection.objects.link(ob_camera)
col_collection.objects.link(ob_tekstas)

# ---- scene / render settings (as saved in the file)
scene.camera = ob_camera
scene.frame_start = 1; scene.frame_end = 250; scene.frame_set(1)
scene.render.engine = 'BLENDER_EEVEE_NEXT'
scene.cycles.sampling_pattern = 'TABULATED_SOBOL'
bpy.context.view_layer.update()
